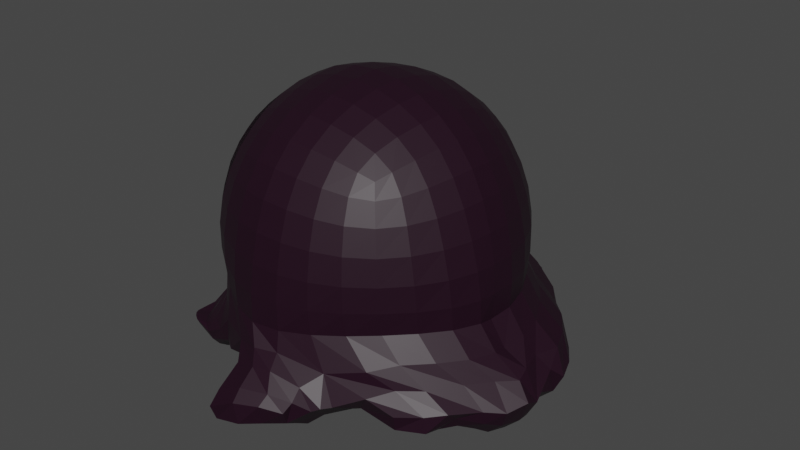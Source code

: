 # Source: fobos.blend  (saved by Blender 3.4.6; exported with 4.5.12 LTS)
import bpy
from mathutils import Matrix  # noqa: F401  (used for matrix-valued properties, if any)

bpy.ops.wm.read_factory_settings(use_empty=True)
scene = bpy.context.scene
scene.name = 'Scene'

# ---- collections
col_collection = bpy.data.collections.new('Collection'); scene.collection.children.link(col_collection)
col_colecci_n_2 = bpy.data.collections.new('Colección 2'); scene.collection.children.link(col_colecci_n_2)

# ---- materials (node trees are filled in below, after node groups)
mat_material = bpy.data.materials.new('Material')
mat_material.alpha_threshold = 0.0
mat_material.use_transparent_shadow = False
mat_material.roughness = 0.5
mat_material.line_color = (0.0, 0.0, 0.0, 1.0)
mat_material_002 = bpy.data.materials.new('Material.002')
mat_material_002.use_transparent_shadow = False

# ---- material node trees
mat_material.use_nodes = True; mat_material.node_tree.nodes.clear()
_N = mat_material.node_tree.nodes; _L = mat_material.node_tree.links
n0 = _N.new('ShaderNodeOutputMaterial'); n0.name = 'Material Output'; n0.location = (300, 300)
n1 = _N.new('ShaderNodeBsdfPrincipled'); n1.name = 'Principled BSDF'; n1.location = (10, 300)
n1.distribution = 'GGX'
n1.subsurface_method = 'RANDOM_WALK_SKIN'
n1.inputs[0].default_value = (0.0137, 0.0009106, 0.009134, 1.0)
n1.inputs[3].default_value = 1.45
n1.inputs[27].default_value = (0.0, 0.0, 0.0, 1.0)
n1.inputs[28].default_value = 1.0
_L.new(n1.outputs[0], n0.inputs[0])
n0.is_active_output = True
mat_material_002.use_nodes = True; mat_material_002.node_tree.nodes.clear()
_N = mat_material_002.node_tree.nodes; _L = mat_material_002.node_tree.links
n0 = _N.new('ShaderNodeBsdfPrincipled'); n0.name = 'BSDF Principista'; n0.location = (10, 300)
n0.distribution = 'GGX'
n0.subsurface_method = 'RANDOM_WALK_SKIN'
n0.inputs[3].default_value = 1.45
n0.inputs[27].default_value = (0.0, 0.0, 0.0, 1.0)
n0.inputs[28].default_value = 1.0
n1 = _N.new('ShaderNodeOutputMaterial'); n1.name = 'Material'; n1.location = (300, 300)
_L.new(n0.outputs[0], n1.inputs[0])
n1.is_active_output = True

# ---- world
world_world = bpy.data.worlds.new('World'); scene.world = world_world
world_world.use_nodes = True; world_world.node_tree.nodes.clear()
_N = world_world.node_tree.nodes; _L = world_world.node_tree.links
n0 = _N.new('ShaderNodeOutputWorld'); n0.name = 'World Output'; n0.location = (300, 300)
n1 = _N.new('ShaderNodeBackground'); n1.name = 'Background'; n1.location = (10, 300)
n1.inputs[0].default_value = (0.05088, 0.05088, 0.05088, 1.0)
_L.new(n1.outputs[0], n0.inputs[0])
n0.is_active_output = True
world_world.color = (0.05088, 0.05088, 0.05088)
world_world.use_sun_shadow = False
world_world.sun_shadow_jitter_overblur = 0.0

# ---- meshes
me_cube = bpy.data.meshes.new('Cube')
me_cube.from_pydata([(0.4512, -0.5369, 1.393), (-0.05635, -0.7081, 0.3112), (0.0827, -0.7241, 0.3217), (0.2307, -0.7052, 0.3521), (0.3721, -0.6559, 0.3752), (0.5374, -0.6767, 0.6102), (0.5583, -0.6814, 0.7478), (0.5638, -0.677, 0.897), (0.5514, -0.6547, 1.048), (0.5237, -0.6188, 1.191), (0.486, -0.5752, 1.312), (0.6219, 0.56, 0.9122), (0.623, 0.5566, 0.7649), (0.6159, 0.5307, 0.6438), (0.5546, 0.2468, 1.465), (0.5753, 0.1064, 1.49), (0.5801, -0.0439, 1.5), (0.5653, -0.1945, 1.491), (0.5333, -0.3355, 1.465), (0.4902, -0.4561, 1.428), (0.3655, -0.568, 1.427), (0.2393, -0.5996, 1.463), (0.09498, -0.6191, 1.49), (-0.04333, -0.6216, 1.501), (-0.0006036, 0.6067, 0.2914), (0.006174, 0.2977, 1.669), (-0.0002769, 0.1399, 1.712), (-0.00868, -0.02409, 1.728), (-0.01648, -0.1885, 1.714), (-0.0307, -0.3471, 1.672), (-0.03787, -0.4938, 1.6), (0.1372, 0.2858, 1.654), (0.1349, 0.1304, 1.696), (0.133, -0.03124, 1.711), (0.1263, -0.1931, 1.699), (0.1146, -0.3494, 1.657), (0.1025, -0.4936, 1.587), (0.2884, 0.2693, 1.615), (0.2922, 0.1196, 1.653), (0.2935, -0.03706, 1.668), (0.2855, -0.194, 1.656), (0.2687, -0.3445, 1.618), (0.25, -0.4817, 1.554), (0.4307, 0.2541, 1.552), (0.4427, 0.1109, 1.586), (0.4459, -0.04103, 1.598), (0.4348, -0.1932, 1.587), (0.4111, -0.3372, 1.554), (0.3828, -0.4645, 1.501), (0.7185, 0.4131, 0.6485), (0.7291, 0.4331, 0.756), (0.7273, 0.4348, 0.9072), (0.8001, 0.2752, 0.6273), (0.8081, 0.2891, 0.7418), (0.8028, 0.288, 0.9013), (0.7754, 0.2794, 1.061), (0.7258, 0.2659, 1.214), (0.653, 0.2525, 1.35), (0.8598, 0.1215, 0.5646), (0.8608, 0.1294, 0.7255), (0.8485, 0.1257, 0.8947), (0.8157, 0.1202, 1.063), (0.7611, 0.1135, 1.223), (0.6817, 0.1079, 1.368), (0.8872, -0.04751, 0.5552), (0.8798, -0.04238, 0.7153), (0.8611, -0.04614, 0.8899), (0.8253, -0.04734, 1.063), (0.7689, -0.04722, 1.227), (0.688, -0.04603, 1.375), (0.8537, -0.2258, 0.567), (0.8529, -0.219, 0.7194), (0.8368, -0.2205, 0.8895), (0.8029, -0.2162, 1.06), (0.7485, -0.2085, 1.222), (0.6701, -0.2002, 1.367), (0.7717, -0.3932, 0.5839), (0.7838, -0.3889, 0.7302), (0.7766, -0.3888, 0.8921), (0.7488, -0.3787, 1.055), (0.7004, -0.3626, 1.21), (0.6295, -0.3457, 1.349), (0.6641, -0.5446, 0.6003), (0.6837, -0.5445, 0.7405), (0.6845, -0.5432, 0.8949), (0.6646, -0.5273, 1.05), (0.6255, -0.5018, 1.197), (0.5682, -0.4736, 1.326), (0.391, -0.7889, 0.6097), (0.4081, -0.7927, 0.7449), (0.4169, -0.7844, 0.8972), (0.4118, -0.7546, 1.05), (0.3959, -0.708, 1.196), (0.3757, -0.6464, 1.324), (0.2288, -0.8748, 0.6005), (0.2425, -0.8769, 0.7378), (0.253, -0.8618, 0.8965), (0.2546, -0.8242, 1.055), (0.2493, -0.7687, 1.208), (0.2415, -0.6948, 1.346), (0.06589, -0.9176, 0.5909), (0.07466, -0.9202, 0.7323), (0.08464, -0.9016, 0.8966), (0.09068, -0.8605, 1.06), (0.09293, -0.8011, 1.22), (0.0932, -0.7215, 1.365), (-0.07965, -0.8328, 0.4363), (-0.07771, -0.907, 0.5777), (-0.07413, -0.9175, 0.7319), (-0.06739, -0.9028, 0.898), (-0.0597, -0.8644, 1.064), (-0.05303, -0.8058, 1.226), (-0.04779, -0.7256, 1.374), (-0.05678, -0.5529, 0.223), (-0.04961, -0.3802, 0.1633), (-0.04978, -0.1966, 0.1449), (-0.05219, -0.009238, 0.157), (-0.04682, 0.1658, 0.1621), (-0.03043, 0.331, 0.1619), (0.01468, 0.479, 0.1959), (0.1494, 0.4639, 0.1886), (0.309, 0.4395, 0.2124), (0.4146, -0.5366, 0.3125), (0.4683, -0.3882, 0.2636), (0.515, -0.2175, 0.2329), (0.5072, -0.03042, 0.2142), (0.4666, 0.1172, 0.1938), (0.4797, 0.2804, 0.2428), (0.4588, 0.407, 0.2816), (0.08999, 0.6609, 0.4264), (0.028, 0.7676, 0.5843), (0.02317, 0.7975, 0.7569), (0.01486, 0.8025, 0.9028), (0.1668, 0.7408, 0.6076), (0.1732, 0.7762, 0.751), (0.1713, 0.7803, 0.9146), (0.3228, 0.6935, 0.6193), (0.3357, 0.7272, 0.7606), (0.3334, 0.7312, 0.9174), (0.482, 0.6257, 0.6331), (0.4894, 0.6547, 0.7662), (0.4877, 0.6586, 0.9161), (-0.06375, -0.814, 0.1989), (0.07395, -0.8183, 0.2066), (0.222, -0.8013, 0.2326), (0.3603, -0.7534, 0.2607), (0.4542, -0.7258, 0.2813), (0.3387, -1.031, 0.09797), (0.5215, -0.791, 0.4788), (0.6158, 0.5161, 0.5199), (0.5458, -0.637, 0.1892), (0.6018, -0.6269, 0.1265), (0.9941, 0.07152, 0.1091), (0.6972, 0.1301, 0.169), (0.6489, 0.1791, 0.1925), (0.7897, 0.4455, 0.1414), (0.4021, 0.5827, 0.1663), (0.3724, 0.599, 0.1196), (-0.01188, 0.5285, 0.18), (0.71, 0.3594, 0.4957), (0.8328, 0.2077, 0.2821), (0.8106, 0.2247, 0.393), (0.8853, 0.1402, 0.2591), (0.9064, 0.02009, 0.3423), (1.135, -0.06107, 0.2543), (0.9391, -0.1532, 0.436), (1.112, -0.02605, 0.1624), (0.8699, -0.3374, 0.4436), (0.8002, -0.6779, 0.2438), (0.8247, -0.5631, 0.4221), (0.2641, -1.061, 0.07242), (0.6505, -0.6576, 0.4683), (0.1607, -1.084, 0.03843), (0.3754, -0.9037, 0.4789), (0.06474, -1.06, 0.04044), (0.2177, -0.9866, 0.4705), (-0.0773, -1.086, 0.00435), (0.05914, -1.023, 0.4605), (-0.08461, -0.9303, 0.316), (-0.08481, -1.008, 0.4452), (-0.008644, 0.4189, 0.09471), (0.1833, 0.4, 0.07581), (0.3056, 0.3728, 0.08768), (0.4495, 0.3332, 0.1531), (0.4082, -0.6232, 0.2052), (0.4647, -0.4866, 0.1443), (0.5186, -0.3075, 0.1179), (0.5451, -0.1252, 0.1051), (0.6067, 0.07711, 0.1247), (0.4838, 0.2088, 0.1342), (-0.002502, 0.621, 0.2857), (0.037, 0.7525, 0.4413), (0.3265, 0.6732, 0.2247), (0.2751, 0.7455, 0.4275), (0.3513, 0.6778, 0.2335), (0.371, 0.6737, 0.4191), (0.7744, 0.5662, 0.2944), (0.4923, 0.582, 0.4991), (0.6938, 0.5474, 0.4298), (0.9901, -0.03331, 0.2942), (0.9647, 0.0948, 0.2265), (0.7249, 0.3255, 0.1643), (0.8086, 0.09451, 0.1606), (1.098, -0.06659, 0.06889), (0.4492, 0.5335, 0.1298), (1.08, -0.2079, 0.09674), (0.7798, 0.4274, 0.4237), (0.8345, 0.2764, 0.2467), (0.8413, 0.3357, 0.3392), (0.4903, 0.4611, 0.08286), (0.5975, 0.4304, 0.129), (0.6189, 0.3457, 0.1081), (0.3748, 0.6378, 0.2226), (0.4617, 0.6476, 0.3558), (0.769, -0.5755, 0.107), (0.5763, 0.6124, 0.4195), (0.6425, 0.5828, 0.1137), (0.8223, 0.5103, 0.2797), (0.8349, 0.4423, 0.1968), (0.857, 0.4452, 0.2624), (0.645, 0.5292, 0.07432), (0.7089, 0.5118, 0.09944), (0.724, 0.461, 0.09201), (0.5129, 0.659, 0.1661), (0.6116, 0.6528, 0.247), (0.7009, 0.6277, 0.2915), (1.231, -0.1111, 0.2185), (0.9984, -0.1823, 0.3894), (1.203, -0.1209, 0.1313), (0.9631, -0.3492, 0.4072), (0.8855, -0.5722, 0.2696), (0.8888, -0.4714, 0.3812), (0.6129, -0.4933, 0.06608), (0.7066, -0.3222, 0.08343), (0.7524, -0.1645, 0.06527), (0.7306, 0.03865, 0.09469), (0.8485, -0.4193, 0.111), (1.098, -0.2, 0.3143), (1.029, -0.3437, 0.314), (0.9512, -0.5281, 0.2328), (0.9682, -0.4827, 0.2897), (0.7503, -0.4124, 0.07684), (0.7784, -0.2839, 0.08859), (0.827, -0.1913, 0.05112), (0.8245, -0.02065, 0.05896), (0.9989, -0.3148, 0.1077), (0.9136, -0.4165, 0.1146), (1.155, -0.2261, 0.1647), (1.165, -0.2254, 0.2637), (1.069, -0.3328, 0.1777), (1.089, -0.3424, 0.2641), (0.9833, -0.4265, 0.1817), (1.029, -0.463, 0.2555), (0.8244, -0.404, 0.05889), (0.8779, -0.3093, 0.04319), (0.9439, -0.2007, 0.03753), (0.9704, -0.08689, 0.02359), (-0.06954, -0.9809, 0.09247), (0.06821, -0.9821, 0.1003), (0.2113, -0.9695, 0.128), (0.3369, -0.9359, 0.1611), (0.4256, -0.8944, 0.187), (0.4949, -0.9709, 0.3743), (0.4811, -0.8027, 0.1529), (0.5318, -0.6999, 0.1262), (0.6733, -0.6533, 0.2351), (0.7493, -0.7362, 0.3483), (0.6147, -0.8407, 0.3616), (0.3599, -1.074, 0.3743), (0.212, -1.143, 0.365), (0.06089, -1.107, 0.3762), (-0.08823, -1.084, 0.2058), (-0.06779, -1.141, 0.3689), (0.358, -1.075, 0.1599), (0.3916, -1.101, 0.258), (0.3827, -0.9562, 0.07418), (0.4338, -0.8496, 0.04604), (0.5034, -0.8635, 0.1326), (0.5582, -0.8757, 0.2342), (0.433, -0.9854, 0.1507), (0.4839, -0.9965, 0.25), (0.2659, -1.134, 0.1455), (0.2845, -1.178, 0.2517), (0.1559, -1.172, 0.1249), (0.1626, -1.227, 0.2395), (0.05482, -1.163, 0.1637), (0.101, -1.181, 0.2949), (-0.08789, -1.174, 0.1004), (-0.09036, -1.237, 0.2138), (0.2522, 0.6075, 0.1058), (-0.001077, 0.6244, 0.1385), (0.003013, 0.5529, 0.08129), (0.1453, 0.5454, 0.07321), (0.002949, 0.6851, 0.2043), (0.035, 0.8311, 0.3308), (0.2704, 0.6956, 0.2002), (0.2142, 0.7376, 0.3269), (0.1796, 0.7098, 0.06488), (0.001787, 0.7106, 0.0703), (0.0003188, 0.6714, 0.04179), (0.1217, 0.666, 0.04116), (0.004124, 0.7535, 0.1173), (0.02147, 0.8335, 0.2297), (0.1888, 0.7469, 0.1223), (0.15, 0.7814, 0.2056), (-0.05868, -0.7703, 0.2009), (0.08184, -0.783, 0.2134), (0.2315, -0.7666, 0.2395), (0.3641, -0.7265, 0.2685), (-0.0499, -0.6324, 0.1082), (-0.0419, -0.4631, 0.04517), (-0.03002, -0.2867, 0.02452), (-0.02953, -0.1012, 0.03846), (-0.0156, 0.07597, 0.05814), (-0.006283, 0.2434, 0.06925), (0.009117, 0.3883, 0.09847), (0.1004, -0.6462, 0.1168), (0.1137, -0.4788, 0.05891), (0.1149, -0.3013, 0.04341), (0.1152, -0.1131, 0.04398), (0.1139, 0.07306, 0.05615), (0.122, 0.2362, 0.06264), (0.1334, 0.3792, 0.09235), (0.2578, -0.6384, 0.1512), (0.2885, -0.4794, 0.09721), (0.3103, -0.3073, 0.07264), (0.3108, -0.1185, 0.06816), (0.296, 0.05606, 0.07342), (0.2882, 0.2166, 0.07916), (0.2911, 0.3571, 0.1021), (0.4005, -0.6141, 0.2063), (0.451, -0.4688, 0.163), (0.4945, -0.2961, 0.14), (0.4735, -0.04597, 0.1553), (0.4676, 0.05979, 0.1295), (0.4447, 0.206, 0.1408), (0.4339, 0.3314, 0.1674), (0.9124, 0.5219, 0.1347), (0.9096, 0.5415, 0.1455), (0.9193, 0.4892, 0.1309), (0.9119, 0.5511, 0.16), (0.917, 0.5515, 0.1912), (0.893, 0.5575, 0.1409), (0.8349, 0.5707, 0.1089), (0.9237, 0.5281, 0.1541), (0.939, 0.5218, 0.1917), (0.9401, 0.4861, 0.1578), (0.9546, 0.4876, 0.1904), (0.8469, 0.5338, 0.09362), (0.8803, 0.5286, 0.1094), (0.8893, 0.4941, 0.1063), (0.8248, 0.5898, 0.1392), (0.8337, 0.6105, 0.1782), (0.8925, 0.5571, 0.1535), (0.8895, 0.5726, 0.1867), (0.09932, 0.7767, 0.05917), (-0.0006798, 0.7741, 0.05987), (-0.0006633, 0.7439, 0.03703), (0.0897, 0.7386, 0.03634), (0.0008769, 0.8002, 0.08865), (0.04133, 0.8091, 0.1294), (0.09537, 0.8009, 0.09065), (0.09677, 0.8164, 0.1339), (-0.5185, -0.4963, 1.393), (-0.0373, -0.7089, 0.3112), (-0.167, -0.7137, 0.3217), (-0.3129, -0.6824, 0.3521), (-0.4497, -0.6215, 0.3752), (-0.6161, -0.6283, 0.6102), (-0.6373, -0.6313, 0.7478), (-0.6425, -0.6265, 0.897), (-0.6282, -0.6052, 1.048), (-0.5977, -0.5718, 1.191), (-0.5565, -0.5315, 1.312), (-0.5969, 0.6111, 0.9122), (-0.5983, 0.6078, 0.7649), (-0.5898, 0.5849, 0.6266), (-0.556, 0.2933, 1.465), (-0.5884, 0.1552, 1.49), (-0.6057, 0.005798, 1.5), (-0.6036, -0.1455, 1.491), (-0.5835, -0.2887, 1.465), (-0.5507, -0.4125, 1.428), (-0.4358, -0.5345, 1.427), (-0.3126, -0.5765, 1.463), (-0.1705, -0.6079, 1.49), (-0.04333, -0.6216, 1.501), (0.02736, 0.6056, 0.2914), (0.006174, 0.2977, 1.669), (-0.0002769, 0.1399, 1.712), (-0.00868, -0.02409, 1.728), (-0.01648, -0.1885, 1.714), (-0.0307, -0.3471, 1.672), (-0.03787, -0.4938, 1.6), (-0.1368, 0.2973, 1.654), (-0.1475, 0.1422, 1.696), (-0.1591, -0.01899, 1.711), (-0.166, -0.1808, 1.699), (-0.1675, -0.3376, 1.657), (-0.1674, -0.4823, 1.587), (-0.2889, 0.2935, 1.615), (-0.3052, 0.1447, 1.653), (-0.3195, -0.01137, 1.668), (-0.3247, -0.1684, 1.656), (-0.3206, -0.3198, 1.618), (-0.3135, -0.4581, 1.554), (-0.432, 0.2902, 1.552), (-0.4559, 0.1486, 1.586), (-0.4717, -0.002576, 1.598), (-0.4734, -0.1551, 1.587), (-0.4619, -0.3006, 1.554), (-0.4444, -0.4298, 1.501), (-0.7018, 0.4765, 0.6144), (-0.7144, 0.4936, 0.756), (-0.7123, 0.4951, 0.9072), (-0.7945, 0.346, 0.5919), (-0.8051, 0.3567, 0.7418), (-0.7999, 0.3551, 0.9013), (-0.7733, 0.3443, 1.061), (-0.725, 0.3267, 1.214), (-0.6536, 0.3073, 1.35), (-0.8706, 0.194, 0.5646), (-0.871, 0.202, 0.7255), (-0.859, 0.1972, 0.8947), (-0.8268, 0.1891, 1.063), (-0.773, 0.1778, 1.223), (-0.6943, 0.1655, 1.368), (-0.912, 0.0279, 0.5552), (-0.9043, 0.0324, 0.7153), (-0.886, 0.02708, 0.8899), (-0.8503, 0.02289, 1.063), (-0.7942, 0.01829, 1.227), (-0.7135, 0.01271, 1.375), (-0.8936, -0.1525, 0.567), (-0.8923, -0.1459, 0.7194), (-0.8763, -0.1487, 0.8895), (-0.8421, -0.1472, 1.06), (-0.7873, -0.1441, 1.222), (-0.7085, -0.1424, 1.367), (-0.8259, -0.3263, 0.5839), (-0.8376, -0.3209, 0.7302), (-0.8304, -0.3215, 0.8921), (-0.8019, -0.3137, 1.055), (-0.7523, -0.3017, 1.21), (-0.6802, -0.2909, 1.349), (-0.7314, -0.4861, 0.6003), (-0.7509, -0.4844, 0.7405), (-0.7516, -0.4831, 0.8949), (-0.7304, -0.4689, 1.05), (-0.6893, -0.4466, 1.197), (-0.6299, -0.4234, 1.326), (-0.4796, -0.7524, 0.6097), (-0.497, -0.7547, 0.7449), (-0.5051, -0.7458, 0.8972), (-0.4976, -0.7165, 1.05), (-0.4778, -0.6714, 1.196), (-0.4525, -0.6117, 1.324), (-0.3252, -0.8516, 0.6005), (-0.339, -0.8525, 0.7378), (-0.3482, -0.8366, 0.8965), (-0.3467, -0.799, 1.055), (-0.3367, -0.7442, 1.208), (-0.3228, -0.6712, 1.346), (-0.1665, -0.9078, 0.5909), (-0.1754, -0.9097, 0.7323), (-0.1838, -0.8904, 0.8966), (-0.1864, -0.8489, 1.06), (-0.1837, -0.7895, 1.22), (-0.1773, -0.7101, 1.365), (-0.01432, -0.8355, 0.4363), (-0.07771, -0.907, 0.5777), (-0.07413, -0.9175, 0.7319), (-0.06739, -0.9028, 0.898), (-0.0597, -0.8644, 1.064), (-0.05303, -0.8058, 1.226), (-0.04779, -0.7256, 1.374), (-0.01369, -0.5547, 0.223), (-0.006387, -0.382, 0.1633), (0.009151, -0.199, 0.1449), (0.02722, -0.01257, 0.157), (0.03652, 0.1623, 0.1621), (0.03401, 0.3283, 0.1619), (0.01057, 0.4792, 0.1959), (-0.1341, 0.4758, 0.1886), (-0.2951, 0.4648, 0.2124), (-0.4821, -0.499, 0.3125), (-0.5232, -0.3466, 0.2636), (-0.5554, -0.1727, 0.2329), (-0.5319, 0.01313, 0.2142), (-0.4791, 0.1568, 0.1938), (-0.4785, 0.3205, 0.2428), (-0.4472, 0.4449, 0.2816), (-0.0194, 0.6889, 0.431), (0.028, 0.7676, 0.5843), (0.01486, 0.8025, 0.9028), (-0.183, 0.7499, 0.5917), (-0.1666, 0.7863, 0.751), (-0.1641, 0.7903, 0.9146), (-0.3023, 0.726, 0.5958), (-0.2977, 0.7538, 0.7606), (-0.295, 0.7575, 0.9174), (-0.4544, 0.6671, 0.6224), (-0.4569, 0.6943, 0.7662), (-0.4549, 0.6981, 0.9161), (-0.03878, -0.8151, 0.1989), (-0.1662, -0.8082, 0.2066), (-0.3123, -0.7789, 0.2326), (-0.446, -0.7196, 0.2607), (-0.5373, -0.6843, 0.2813), (-0.4454, -0.9946, 0.1383), (-0.6099, -0.7436, 0.4788), (-0.6132, 0.5514, 0.476), (-0.5873, -0.5924, 0.2468), (-0.6133, -0.5462, 0.1201), (-1.027, 0.0538, 0.114), (-0.7346, 0.1617, 0.1392), (-0.6626, 0.2384, 0.1205), (-0.7737, 0.511, 0.1414), (-0.3381, 0.5023, 0.1424), (-0.2432, 0.5292, 0.1487), (0.03205, 0.5267, 0.18), (-0.7371, 0.4531, 0.4754), (-0.8723, 0.2821, 0.254), (-0.8546, 0.3094, 0.4249), (-0.8667, 0.201, 0.2571), (-0.9317, 0.1097, 0.4205), (-1.16, 0.03513, 0.2543), (-0.971, -0.04511, 0.4545), (-1.135, 0.06813, 0.1624), (-0.9273, -0.1725, 0.4565), (-0.8824, -0.5232, 0.2567), (-0.8478, -0.4325, 0.4054), (-0.3564, -1.038, 0.09248), (-0.734, -0.6282, 0.4458), (-0.2748, -1.066, 0.03843), (-0.4737, -0.8681, 0.4789), (-0.1554, -1.085, 0.01223), (-0.3235, -0.9639, 0.4705), (-0.05281, -1.064, 0.0139), (-0.1686, -1.014, 0.4605), (-0.01754, -0.9331, 0.316), (-0.08481, -1.008, 0.4452), (0.01966, 0.4177, 0.09471), (-0.1978, 0.4053, 0.05681), (-0.3408, 0.3838, 0.06555), (-0.444, 0.3706, 0.1531), (-0.4829, -0.5859, 0.2052), (-0.5278, -0.445, 0.1443), (-0.5665, -0.262, 0.1179), (-0.5777, -0.07817, 0.1051), (-0.6402, 0.1124, 0.1312), (-0.4887, 0.2495, 0.1342), (0.03045, 0.6196, 0.2857), (0.037, 0.7525, 0.4413), (-0.2372, 0.6526, 0.2), (-0.1901, 0.7348, 0.406), (-0.3135, 0.6397, 0.2551), (-0.3045, 0.6915, 0.4006), (-0.7541, 0.6291, 0.2647), (-0.4743, 0.6467, 0.4594), (-0.7136, 0.5748, 0.3522), (-1.019, 0.04017, 0.3497), (-0.9589, 0.08964, 0.2821), (-0.7199, 0.393, 0.1745), (-0.8262, 0.127, 0.1435), (-1.13, 0.008225, 0.09605), (-0.4659, 0.5757, 0.1396), (-1.118, -0.1157, 0.09674), (-0.7922, 0.4963, 0.3315), (-0.8256, 0.3603, 0.2537), (-0.8412, 0.4075, 0.3119), (-0.4462, 0.5058, 0.07678), (-0.5834, 0.4799, 0.129), (-0.6118, 0.3972, 0.1081), (-0.4714, 0.6374, 0.2366), (-0.4694, 0.7154, 0.357), (-0.7921, -0.4838, 0.1814), (-0.5977, 0.6582, 0.3337), (-0.6154, 0.6355, 0.1137), (-0.8051, 0.5761, 0.266), (-0.819, 0.5116, 0.1968), (-0.843, 0.5152, 0.2555), (-0.6224, 0.5823, 0.07432), (-0.6876, 0.5703, 0.09944), (-0.7069, 0.521, 0.09201), (-0.6151, 0.6745, 0.2009), (-0.6167, 0.7259, 0.2664), (-0.6889, 0.6711, 0.2569), (-1.26, -0.006702, 0.2185), (-1.034, -0.09714, 0.3894), (-1.233, -0.01875, 0.1313), (-1.014, -0.2109, 0.4026), (-0.9356, -0.4924, 0.2603), (-0.9607, -0.3706, 0.3488), (-0.6865, -0.4753, 0.1205), (-0.7551, -0.261, 0.08343), (-0.7876, -0.09997, 0.06527), (-0.7504, 0.08793, 0.08834), (-0.8296, -0.4293, 0.1473), (-1.135, -0.1064, 0.3143), (-1.078, -0.2554, 0.314), (-0.9633, -0.453, 0.2409), (-1.028, -0.3831, 0.2954), (-0.8062, -0.3472, 0.07684), (-0.8234, -0.2167, 0.08859), (-0.8642, -0.1204, 0.05112), (-0.8473, 0.04943, 0.05896), (-1.046, -0.2291, 0.1077), (-0.9692, -0.3376, 0.1146), (-1.195, -0.1445, 0.1377), (-1.204, -0.1261, 0.2637), (-1.117, -0.2378, 0.144), (-1.138, -0.2491, 0.2641), (-1.04, -0.3485, 0.1581), (-1.077, -0.365, 0.2454), (-0.8793, -0.3326, 0.05889), (-0.9247, -0.2337, 0.04319), (-0.9814, -0.12, 0.03753), (-0.9983, -0.00437, 0.02359), (-0.0368, -0.9823, 0.09247), (-0.1742, -0.9719, 0.1003), (-0.3157, -0.9474, 0.128), (-0.4381, -0.9034, 0.1611), (-0.5229, -0.8546, 0.187), (-0.5635, -0.8787, 0.3599), (-0.5706, -0.7586, 0.1529), (-0.6268, -0.6367, 0.1148), (-0.7452, -0.5937, 0.215), (-0.7859, -0.6691, 0.3283), (-0.6597, -0.7568, 0.3546), (-0.3976, -0.991, 0.3633), (-0.2529, -1.079, 0.3534), (-0.1488, -1.16, 0.3438), (-0.02681, -1.087, 0.2058), (-0.06779, -1.141, 0.3689), (-0.4762, -1.009, 0.2078), (-0.5417, -1.01, 0.265), (-0.4978, -0.9122, 0.1032), (-0.5274, -0.8093, 0.04604), (-0.7211, -0.8092, 0.172), (-0.741, -0.818, 0.265), (-0.6223, -0.9322, 0.1529), (-0.6282, -0.9205, 0.2514), (-0.3589, -1.107, 0.1573), (-0.3789, -1.108, 0.2422), (-0.2775, -1.154, 0.1249), (-0.2904, -1.193, 0.2273), (-0.1566, -1.178, 0.1048), (-0.178, -1.243, 0.256), (-0.08789, -1.174, 0.1004), (-0.09036, -1.237, 0.2138), (-0.1721, 0.6256, 0.1312), (0.02932, 0.6232, 0.1385), (0.01925, 0.5522, 0.08129), (-0.1232, 0.5567, 0.07321), (0.03038, 0.6839, 0.2043), (0.035, 0.8311, 0.3308), (-0.1837, 0.6885, 0.1938), (-0.1358, 0.7185, 0.2965), (-0.1173, 0.7161, 0.07949), (0.03367, 0.7093, 0.0703), (0.03185, 0.6701, 0.04179), (-0.1137, 0.6628, 0.03473), (0.03493, 0.7522, 0.1173), (0.02147, 0.8335, 0.2297), (-0.1374, 0.7508, 0.146), (-0.1088, 0.7883, 0.2091), (-0.03328, -0.7713, 0.2009), (-0.1711, -0.7724, 0.2134), (-0.3188, -0.7436, 0.2395), (-0.4477, -0.6925, 0.2685), (-0.04964, -0.6324, 0.1082), (-0.04015, -0.4632, 0.04517), (-0.03333, -0.2836, 0.02525), (-0.0277, -0.1042, 0.03773), (-0.01465, 0.06705, 0.05596), (-0.0005329, 0.2402, 0.06853), (0.008515, 0.3883, 0.09847), (-0.1782, -0.6346, 0.1168), (-0.1774, -0.4666, 0.05891), (-0.1637, -0.2896, 0.04341), (-0.1483, -0.102, 0.04398), (-0.1314, 0.08335, 0.05615), (-0.1258, 0.2466, 0.06264), (-0.1252, 0.39, 0.09235), (-0.3343, -0.6136, 0.1512), (-0.3516, -0.4526, 0.09721), (-0.359, -0.2793, 0.07264), (-0.3436, -0.09111, 0.06816), (-0.3143, 0.08164, 0.07342), (-0.2943, 0.241, 0.0686), (-0.2842, 0.3812, 0.1021), (-0.4745, -0.5775, 0.2063), (-0.5126, -0.4284, 0.163), (-0.5415, -0.2526, 0.14), (-0.4997, -0.005184, 0.1553), (-0.485, 0.09971, 0.1295), (-0.45, 0.2435, 0.1408), (-0.4287, 0.3676, 0.1674), (-0.767, 0.6827, 0.2076), (-0.7627, 0.702, 0.2184), (-0.7767, 0.6507, 0.2038), (-0.7642, 0.7118, 0.2329), (-0.7692, 0.7126, 0.2641), (-0.7447, 0.7166, 0.2138), (-0.7015, 0.7182, 0.1881), (-0.7778, 0.6898, 0.227), (-0.7935, 0.6849, 0.2646), (-0.7976, 0.6494, 0.2307), (-0.812, 0.6521, 0.2633), (-0.7008, 0.6891, 0.1665), (-0.7346, 0.6867, 0.1822), (-0.7464, 0.6531, 0.1792), (-0.6997, 0.7351, 0.2152), (-0.6981, 0.7459, 0.2487), (-0.7443, 0.7162, 0.2264), (-0.74, 0.7314, 0.2596), (-0.02896, 0.7772, 0.05917), (0.04144, 0.7723, 0.05987), (0.0389, 0.7422, 0.03703), (-0.02936, 0.7447, 0.03634), (0.04208, 0.7985, 0.08865), (0.04119, 0.8162, 0.1331), (-0.03046, 0.8024, 0.0882), (-0.03069, 0.8179, 0.129), (0.6047, 0.5462, 1.06), (0.6219, 0.56, 0.9122), (0.5232, 0.3665, 1.429), (0.5546, 0.2468, 1.465), (0.0131, 0.4444, 1.598), (0.006174, 0.2977, 1.669), (0.1415, 0.4284, 1.586), (0.1372, 0.2858, 1.654), (0.2859, 0.405, 1.553), (0.2884, 0.2693, 1.615), (0.4162, 0.3802, 1.501), (0.4307, 0.2541, 1.552), (0.7273, 0.4348, 0.9072), (0.7051, 0.4236, 1.059), (0.6635, 0.4028, 1.203), (0.6033, 0.3793, 1.329), (0.8028, 0.288, 0.9013), (0.7754, 0.2794, 1.061), (0.7258, 0.2659, 1.214), (0.653, 0.2525, 1.35), (0.01486, 0.8025, 0.9028), (0.01508, 0.7804, 1.073), (0.1713, 0.7803, 0.9146), (0.1684, 0.7611, 1.076), (0.3334, 0.7312, 0.9174), (0.3268, 0.7132, 1.072), (0.4877, 0.6586, 0.9161), (0.4759, 0.6425, 1.066), (-0.5809, 0.5959, 1.06), (-0.5969, 0.6111, 0.9122), (-0.5147, 0.41, 1.429), (-0.556, 0.2933, 1.465), (0.0131, 0.4444, 1.598), (0.006174, 0.2977, 1.669), (-0.1292, 0.4397, 1.586), (-0.1368, 0.2973, 1.654), (-0.275, 0.4285, 1.553), (-0.2889, 0.2935, 1.615), (-0.4069, 0.4147, 1.501), (-0.432, 0.2902, 1.552), (-0.7123, 0.4951, 0.9072), (-0.6912, 0.4821, 1.059), (-0.6515, 0.4579, 1.203), (-0.5935, 0.4294, 1.329), (-0.7999, 0.3551, 0.9013), (-0.7733, 0.3443, 1.061), (-0.725, 0.3267, 1.214), (-0.6536, 0.3073, 1.35), (0.01486, 0.8025, 0.9028), (0.01508, 0.7804, 1.073), (-0.1641, 0.7903, 0.9146), (-0.1396, 0.7717, 1.08), (-0.295, 0.7575, 0.9174), (-0.29, 0.7391, 1.072), (-0.4549, 0.6981, 0.9161), (-0.4444, 0.681, 1.066), (0.4925, 0.4465, 1.396), (0.5311, 0.4806, 1.317), (0.5731, 0.518, 1.199), (0.6047, 0.5462, 1.06), (0.5232, 0.3665, 1.429), (0.01543, 0.5695, 1.5), (0.1479, 0.5507, 1.491), (0.2881, 0.5199, 1.465), (0.4103, 0.4812, 1.429), (0.0131, 0.4444, 1.598), (0.1415, 0.4284, 1.586), (0.2859, 0.405, 1.553), (0.4162, 0.3802, 1.501), (0.7051, 0.4236, 1.059), (0.6635, 0.4028, 1.203), (0.6033, 0.3793, 1.329), (0.01508, 0.7804, 1.073), (0.01462, 0.7383, 1.234), (0.01714, 0.6669, 1.377), (0.1684, 0.7611, 1.076), (0.1618, 0.7172, 1.23), (0.153, 0.6468, 1.37), (0.3268, 0.7132, 1.072), (0.3147, 0.673, 1.219), (0.299, 0.6091, 1.352), (0.4759, 0.6425, 1.066), (0.4546, 0.6075, 1.206), (0.4284, 0.5543, 1.33), (-0.4774, 0.4872, 1.396), (-0.5131, 0.5243, 1.317), (-0.5517, 0.5651, 1.199), (-0.5809, 0.5959, 1.06), (-0.5147, 0.41, 1.429), (0.01543, 0.5695, 1.5), (-0.1253, 0.5621, 1.491), (-0.2676, 0.5432, 1.465), (-0.3926, 0.5149, 1.429), (0.0131, 0.4444, 1.598), (-0.1292, 0.4397, 1.586), (-0.275, 0.4285, 1.553), (-0.4069, 0.4147, 1.501), (-0.6912, 0.4821, 1.059), (-0.6515, 0.4579, 1.203), (-0.5935, 0.4294, 1.329), (0.01508, 0.7804, 1.073), (0.01462, 0.7383, 1.234), (0.01714, 0.6669, 1.377), (-0.1396, 0.7717, 1.08), (-0.1329, 0.7296, 1.226), (-0.1224, 0.6584, 1.37), (-0.29, 0.7391, 1.072), (-0.2813, 0.698, 1.219), (-0.271, 0.6329, 1.352), (-0.4444, 0.681, 1.066), (-0.4262, 0.6444, 1.206), (-0.4045, 0.5892, 1.33)], [], [(25, 26, 32, 31), (26, 27, 33, 32), (27, 28, 34, 33), (28, 29, 35, 34), (29, 30, 36, 35), (31, 32, 38, 37), (32, 33, 39, 38), (33, 34, 40, 39), (34, 35, 41, 40), (35, 36, 42, 41), (37, 38, 44, 43), (38, 39, 45, 44), (39, 40, 46, 45), (40, 41, 47, 46), (41, 42, 48, 47), (30, 23, 22, 36), (36, 22, 21, 42), (42, 21, 20, 48), (48, 20, 0, 19), (47, 48, 19, 18), (46, 47, 18, 17), (45, 46, 17, 16), (44, 45, 16, 15), (43, 44, 15, 14), (49, 50, 53, 52), (50, 51, 54, 53), (52, 53, 59, 58), (53, 54, 60, 59), (54, 55, 61, 60), (55, 56, 62, 61), (56, 57, 63, 62), (58, 59, 65, 64), (59, 60, 66, 65), (60, 61, 67, 66), (61, 62, 68, 67), (62, 63, 69, 68), (64, 65, 71, 70), (65, 66, 72, 71), (66, 67, 73, 72), (67, 68, 74, 73), (68, 69, 75, 74), (70, 71, 77, 76), (71, 72, 78, 77), (72, 73, 79, 78), (73, 74, 80, 79), (74, 75, 81, 80), (76, 77, 83, 82), (77, 78, 84, 83), (78, 79, 85, 84), (79, 80, 86, 85), (80, 81, 87, 86), (13, 12, 50, 49), (12, 11, 51, 50), (57, 14, 15, 63), (63, 15, 16, 69), (69, 16, 17, 75), (75, 17, 18, 81), (81, 18, 19, 87), (87, 19, 0, 10), (86, 87, 10, 9), (85, 86, 9, 8), (84, 85, 8, 7), (83, 84, 7, 6), (82, 83, 6, 5), (1, 2, 143, 142), (124, 125, 187, 186), (88, 94, 175, 173), (94, 100, 177, 175), (130, 133, 193, 191), (100, 107, 179, 177), (123, 124, 186, 185), (133, 136, 195, 193), (88, 89, 95, 94), (89, 90, 96, 95), (90, 91, 97, 96), (91, 92, 98, 97), (92, 93, 99, 98), (5, 88, 173, 148), (94, 95, 101, 100), (95, 96, 102, 101), (96, 97, 103, 102), (97, 98, 104, 103), (98, 99, 105, 104), (136, 139, 197, 195), (100, 101, 108, 107), (101, 102, 109, 108), (102, 103, 110, 109), (103, 104, 111, 110), (104, 105, 112, 111), (122, 123, 185, 184), (120, 119, 180, 181), (5, 6, 89, 88), (6, 7, 90, 89), (7, 8, 91, 90), (8, 9, 92, 91), (9, 10, 93, 92), (10, 0, 20, 93), (93, 20, 21, 99), (99, 21, 22, 105), (105, 22, 23, 112), (24, 129, 190, 158), (121, 120, 181, 182), (82, 5, 148, 171), (122, 4, 308, 330), (117, 118, 314, 313), (125, 124, 332, 333), (116, 117, 313, 312), (124, 123, 331, 332), (120, 121, 329, 322), (115, 116, 312, 311), (123, 122, 330, 331), (4, 3, 307, 308), (121, 128, 336, 329), (114, 115, 311, 310), (3, 2, 306, 307), (113, 114, 310, 309), (1, 113, 309, 305), (128, 127, 335, 336), (2, 1, 305, 306), (127, 126, 334, 335), (128, 121, 182, 183), (106, 1, 142, 178), (49, 52, 161, 159), (52, 58, 163, 161), (58, 64, 165, 163), (64, 70, 167, 165), (70, 76, 169, 167), (76, 82, 171, 169), (13, 49, 159, 149), (139, 13, 149, 197), (129, 130, 191, 190), (118, 119, 315, 314), (126, 125, 333, 334), (119, 120, 322, 315), (107, 106, 178, 179), (130, 131, 134, 133), (131, 132, 135, 134), (119, 24, 158, 180), (133, 134, 137, 136), (134, 135, 138, 137), (127, 128, 183, 189), (136, 137, 140, 139), (137, 138, 141, 140), (140, 141, 11, 12), (139, 140, 12, 13), (3, 4, 145, 144), (126, 127, 189, 188), (2, 3, 144, 143), (4, 122, 184, 145), (125, 126, 188, 187), (149, 159, 206, 198), (160, 161, 163, 162), (151, 185, 232, 214), (162, 163, 199, 200), (185, 186, 233, 232), (173, 175, 269, 268), (161, 160, 207, 208), (182, 156, 204, 209), (169, 171, 267, 266), (142, 143, 258, 257), (179, 178, 271, 272), (169, 168, 230, 231), (163, 165, 227, 199), (187, 188, 235, 234), (154, 160, 162, 153), (154, 189, 211, 201), (151, 168, 265, 264), (177, 179, 272, 270), (168, 169, 266, 265), (171, 148, 262, 267), (175, 177, 270, 269), (145, 146, 261, 260), (178, 142, 257, 271), (144, 145, 260, 259), (157, 181, 292, 289), (181, 157, 156, 182), (197, 149, 198, 215), (159, 161, 208, 206), (156, 194, 212, 204), (188, 189, 154, 153), (165, 167, 229, 227), (167, 169, 231, 229), (168, 151, 214, 230), (184, 185, 151, 150), (145, 184, 150, 146), (191, 193, 296, 294), (192, 193, 195, 194), (194, 195, 213, 212), (160, 154, 201, 207), (183, 182, 209, 210), (195, 197, 215, 213), (157, 192, 194, 156), (158, 190, 293, 290), (207, 201, 155, 218), (213, 215, 225, 224), (211, 210, 221, 222), (206, 208, 219, 217), (198, 206, 217, 196), (210, 209, 220, 221), (215, 198, 196, 225), (204, 212, 223, 216), (212, 213, 224, 223), (209, 204, 216, 220), (208, 207, 218, 219), (189, 183, 210, 211), (223, 224, 352, 351), (220, 216, 343, 348), (219, 218, 346, 347), (155, 222, 350, 339), (218, 155, 339, 346), (224, 225, 354, 352), (222, 221, 349, 350), (217, 219, 347, 345), (196, 217, 345, 341), (221, 220, 348, 349), (225, 196, 341, 354), (201, 211, 222, 155), (229, 231, 240, 238), (232, 233, 242, 241), (200, 199, 164, 166), (235, 202, 152, 244), (230, 214, 236, 239), (214, 232, 241, 236), (202, 200, 166, 152), (234, 235, 244, 243), (231, 230, 239, 240), (188, 153, 202, 235), (153, 162, 200, 202), (186, 187, 234, 233), (241, 242, 254, 253), (166, 164, 226, 228), (244, 152, 203, 256), (239, 236, 246, 251), (236, 241, 253, 246), (152, 166, 228, 203), (243, 244, 256, 255), (240, 239, 251, 252), (164, 237, 248, 226), (233, 234, 243, 242), (227, 229, 238, 237), (199, 227, 237, 164), (228, 226, 248, 247), (247, 248, 250, 249), (249, 250, 252, 251), (245, 249, 251, 246), (205, 247, 249, 245), (203, 228, 247, 205), (255, 256, 203, 205), (254, 255, 205, 245), (253, 254, 245, 246), (238, 240, 252, 250), (242, 243, 255, 254), (237, 238, 250, 248), (269, 270, 286, 284), (261, 263, 275, 147), (271, 257, 176, 287), (262, 268, 282, 274), (267, 262, 274, 280), (268, 269, 284, 282), (260, 261, 147, 170), (272, 271, 287, 288), (266, 267, 280, 278), (259, 260, 170, 172), (270, 272, 288, 286), (258, 259, 172, 174), (146, 150, 263, 261), (143, 144, 259, 258), (150, 151, 264, 263), (148, 173, 268, 262), (277, 278, 280, 279), (279, 280, 274, 273), (275, 279, 273, 147), (276, 277, 279, 275), (281, 282, 284, 283), (283, 284, 286, 285), (285, 286, 288, 287), (147, 273, 281, 170), (273, 274, 282, 281), (174, 285, 287, 176), (172, 283, 285, 174), (170, 281, 283, 172), (263, 264, 276, 275), (257, 258, 174, 176), (264, 265, 277, 276), (265, 266, 278, 277), (289, 292, 300, 297), (296, 295, 303, 304), (290, 293, 301, 298), (190, 191, 294, 293), (192, 157, 289, 295), (193, 192, 295, 296), (181, 180, 291, 292), (180, 158, 290, 291), (298, 301, 359, 356), (299, 298, 356, 357), (301, 302, 360, 359), (292, 291, 299, 300), (295, 289, 297, 303), (294, 296, 304, 302), (293, 294, 302, 301), (291, 290, 298, 299), (309, 310, 317, 316), (310, 311, 318, 317), (311, 312, 319, 318), (312, 313, 320, 319), (313, 314, 321, 320), (314, 315, 322, 321), (316, 317, 324, 323), (317, 318, 325, 324), (318, 319, 326, 325), (319, 320, 327, 326), (320, 321, 328, 327), (321, 322, 329, 328), (323, 324, 331, 330), (324, 325, 332, 331), (325, 326, 333, 332), (326, 327, 334, 333), (327, 328, 335, 334), (328, 329, 336, 335), (307, 323, 330, 308), (306, 316, 323, 307), (305, 309, 316, 306), (344, 345, 347, 346), (338, 340, 344, 337), (340, 341, 345, 344), (337, 344, 346, 339), (348, 343, 342, 349), (349, 342, 338, 337), (350, 349, 337, 339), (351, 352, 354, 353), (353, 354, 341, 340), (342, 353, 340, 338), (343, 351, 353, 342), (216, 223, 351, 343), (357, 356, 355, 358), (359, 360, 362, 361), (356, 359, 361, 355), (304, 303, 361, 362), (297, 300, 358, 355), (300, 299, 357, 358), (303, 297, 355, 361), (302, 304, 362, 360), (388, 394, 395, 389), (389, 395, 396, 390), (390, 396, 397, 391), (391, 397, 398, 392), (392, 398, 399, 393), (394, 400, 401, 395), (395, 401, 402, 396), (396, 402, 403, 397), (397, 403, 404, 398), (398, 404, 405, 399), (400, 406, 407, 401), (401, 407, 408, 402), (402, 408, 409, 403), (403, 409, 410, 404), (404, 410, 411, 405), (393, 399, 385, 386), (399, 405, 384, 385), (405, 411, 383, 384), (411, 382, 363, 383), (410, 381, 382, 411), (409, 380, 381, 410), (408, 379, 380, 409), (407, 378, 379, 408), (406, 377, 378, 407), (412, 415, 416, 413), (413, 416, 417, 414), (415, 421, 422, 416), (416, 422, 423, 417), (417, 423, 424, 418), (418, 424, 425, 419), (419, 425, 426, 420), (421, 427, 428, 422), (422, 428, 429, 423), (423, 429, 430, 424), (424, 430, 431, 425), (425, 431, 432, 426), (427, 433, 434, 428), (428, 434, 435, 429), (429, 435, 436, 430), (430, 436, 437, 431), (431, 437, 438, 432), (433, 439, 440, 434), (434, 440, 441, 435), (435, 441, 442, 436), (436, 442, 443, 437), (437, 443, 444, 438), (439, 445, 446, 440), (440, 446, 447, 441), (441, 447, 448, 442), (442, 448, 449, 443), (443, 449, 450, 444), (376, 412, 413, 375), (375, 413, 414, 374), (420, 426, 378, 377), (426, 432, 379, 378), (432, 438, 380, 379), (438, 444, 381, 380), (444, 450, 382, 381), (450, 373, 363, 382), (449, 372, 373, 450), (448, 371, 372, 449), (447, 370, 371, 448), (446, 369, 370, 447), (445, 368, 369, 446), (364, 504, 505, 365), (487, 548, 549, 488), (451, 535, 537, 457), (457, 537, 539, 463), (493, 553, 555, 495), (463, 539, 541, 470), (486, 547, 548, 487), (495, 555, 557, 498), (451, 457, 458, 452), (452, 458, 459, 453), (453, 459, 460, 454), (454, 460, 461, 455), (455, 461, 462, 456), (368, 510, 535, 451), (457, 463, 464, 458), (458, 464, 465, 459), (459, 465, 466, 460), (460, 466, 467, 461), (461, 467, 468, 462), (498, 557, 559, 501), (463, 470, 471, 464), (464, 471, 472, 465), (465, 472, 473, 466), (466, 473, 474, 467), (467, 474, 475, 468), (485, 546, 547, 486), (483, 543, 542, 482), (368, 451, 452, 369), (369, 452, 453, 370), (370, 453, 454, 371), (371, 454, 455, 372), (372, 455, 456, 373), (373, 456, 383, 363), (456, 462, 384, 383), (462, 468, 385, 384), (468, 475, 386, 385), (387, 520, 552, 492), (484, 544, 543, 483), (445, 533, 510, 368), (485, 692, 670, 367), (480, 675, 676, 481), (488, 695, 694, 487), (479, 674, 675, 480), (487, 694, 693, 486), (483, 684, 691, 484), (478, 673, 674, 479), (486, 693, 692, 485), (367, 670, 669, 366), (484, 691, 698, 491), (477, 672, 673, 478), (366, 669, 668, 365), (476, 671, 672, 477), (364, 667, 671, 476), (491, 698, 697, 490), (365, 668, 667, 364), (490, 697, 696, 489), (491, 545, 544, 484), (469, 540, 504, 364), (412, 521, 523, 415), (415, 523, 525, 421), (421, 525, 527, 427), (427, 527, 529, 433), (433, 529, 531, 439), (439, 531, 533, 445), (376, 511, 521, 412), (501, 559, 511, 376), (492, 552, 553, 493), (481, 676, 677, 482), (489, 696, 695, 488), (482, 677, 684, 483), (470, 541, 540, 469), (493, 495, 496, 131), (131, 496, 497, 494), (482, 542, 520, 387), (495, 498, 499, 496), (496, 499, 500, 497), (490, 551, 545, 491), (498, 501, 502, 499), (499, 502, 503, 500), (502, 375, 374, 503), (501, 376, 375, 502), (366, 506, 507, 367), (489, 550, 551, 490), (365, 505, 506, 366), (367, 507, 546, 485), (488, 549, 550, 489), (511, 560, 568, 521), (522, 524, 525, 523), (513, 576, 594, 547), (524, 562, 561, 525), (547, 594, 595, 548), (535, 630, 631, 537), (523, 570, 569, 522), (544, 571, 566, 518), (531, 628, 629, 533), (504, 619, 620, 505), (541, 634, 633, 540), (531, 593, 592, 530), (525, 561, 589, 527), (549, 596, 597, 550), (516, 515, 524, 522), (516, 563, 573, 551), (513, 626, 627, 530), (539, 632, 634, 541), (530, 627, 628, 531), (533, 629, 624, 510), (537, 631, 632, 539), (507, 622, 623, 508), (540, 633, 619, 504), (506, 621, 622, 507), (519, 651, 654, 543), (543, 544, 518, 519), (559, 577, 560, 511), (521, 568, 570, 523), (518, 566, 574, 556), (550, 515, 516, 551), (527, 589, 591, 529), (529, 591, 593, 531), (530, 592, 576, 513), (546, 512, 513, 547), (507, 508, 512, 546), (553, 656, 658, 555), (554, 556, 557, 555), (556, 574, 575, 557), (522, 569, 563, 516), (545, 572, 571, 544), (557, 575, 577, 559), (519, 518, 556, 554), (520, 652, 655, 552), (569, 580, 517, 563), (575, 586, 587, 577), (573, 584, 583, 572), (568, 579, 581, 570), (560, 558, 579, 568), (572, 583, 582, 571), (577, 587, 558, 560), (566, 578, 585, 574), (574, 585, 586, 575), (571, 582, 578, 566), (570, 581, 580, 569), (551, 573, 572, 545), (585, 713, 714, 586), (582, 710, 705, 578), (581, 709, 708, 580), (517, 701, 712, 584), (580, 708, 701, 517), (586, 714, 716, 587), (584, 712, 711, 583), (579, 707, 709, 581), (558, 703, 707, 579), (583, 711, 710, 582), (587, 716, 703, 558), (563, 517, 584, 573), (591, 600, 602, 593), (594, 603, 604, 595), (562, 528, 526, 561), (597, 606, 514, 564), (592, 601, 598, 576), (576, 598, 603, 594), (564, 514, 528, 562), (596, 605, 606, 597), (593, 602, 601, 592), (550, 597, 564, 515), (515, 564, 562, 524), (548, 595, 596, 549), (603, 615, 616, 604), (528, 590, 588, 526), (606, 618, 565, 514), (601, 613, 608, 598), (598, 608, 615, 603), (514, 565, 590, 528), (605, 617, 618, 606), (602, 614, 613, 601), (526, 588, 610, 599), (595, 604, 605, 596), (589, 599, 600, 591), (561, 526, 599, 589), (590, 609, 610, 588), (609, 611, 612, 610), (611, 613, 614, 612), (607, 608, 613, 611), (567, 607, 611, 609), (565, 567, 609, 590), (617, 567, 565, 618), (616, 607, 567, 617), (615, 608, 607, 616), (600, 612, 614, 602), (604, 616, 617, 605), (599, 610, 612, 600), (631, 646, 648, 632), (623, 509, 637, 625), (633, 649, 538, 619), (624, 636, 644, 630), (629, 642, 636, 624), (630, 644, 646, 631), (622, 532, 509, 623), (634, 650, 649, 633), (628, 640, 642, 629), (621, 534, 532, 622), (632, 648, 650, 634), (620, 536, 534, 621), (508, 623, 625, 512), (505, 620, 621, 506), (512, 625, 626, 513), (510, 624, 630, 535), (639, 641, 642, 640), (641, 635, 636, 642), (637, 509, 635, 641), (638, 637, 641, 639), (643, 645, 646, 644), (645, 647, 648, 646), (647, 649, 650, 648), (509, 532, 643, 635), (635, 643, 644, 636), (536, 538, 649, 647), (534, 536, 647, 645), (532, 534, 645, 643), (625, 637, 638, 626), (619, 538, 536, 620), (626, 638, 639, 627), (627, 639, 640, 628), (651, 659, 662, 654), (658, 666, 665, 657), (652, 660, 663, 655), (552, 655, 656, 553), (554, 657, 651, 519), (555, 658, 657, 554), (543, 654, 653, 542), (542, 653, 652, 520), (660, 718, 721, 663), (661, 719, 718, 660), (663, 721, 722, 664), (654, 662, 661, 653), (657, 665, 659, 651), (656, 664, 666, 658), (655, 663, 664, 656), (653, 661, 660, 652), (671, 678, 679, 672), (672, 679, 680, 673), (673, 680, 681, 674), (674, 681, 682, 675), (675, 682, 683, 676), (676, 683, 684, 677), (678, 685, 686, 679), (679, 686, 687, 680), (680, 687, 688, 681), (681, 688, 689, 682), (682, 689, 690, 683), (683, 690, 691, 684), (685, 692, 693, 686), (686, 693, 694, 687), (687, 694, 695, 688), (688, 695, 696, 689), (689, 696, 697, 690), (690, 697, 698, 691), (669, 670, 692, 685), (668, 669, 685, 678), (667, 668, 678, 671), (706, 708, 709, 707), (700, 699, 706, 702), (702, 706, 707, 703), (699, 701, 708, 706), (710, 711, 704, 705), (711, 699, 700, 704), (712, 701, 699, 711), (713, 715, 716, 714), (715, 702, 703, 716), (704, 700, 702, 715), (705, 704, 715, 713), (578, 705, 713, 585), (719, 720, 717, 718), (721, 723, 724, 722), (718, 717, 723, 721), (666, 724, 723, 665), (659, 717, 720, 662), (662, 720, 719, 661), (665, 723, 717, 659), (664, 722, 724, 666), (729, 730, 732, 731), (731, 732, 734, 733), (733, 734, 736, 735), (735, 736, 728, 727), (737, 738, 742, 741), (738, 739, 743, 742), (739, 740, 744, 743), (726, 725, 738, 737), (740, 727, 728, 744), (745, 746, 748, 747), (747, 748, 750, 749), (749, 750, 752, 751), (751, 752, 725, 726), (757, 759, 760, 758), (759, 761, 762, 760), (761, 763, 764, 762), (763, 755, 756, 764), (765, 769, 770, 766), (766, 770, 771, 767), (767, 771, 772, 768), (754, 765, 766, 753), (768, 772, 756, 755), (773, 775, 776, 774), (775, 777, 778, 776), (777, 779, 780, 778), (779, 754, 753, 780), (789, 793, 785, 781), (788, 792, 793, 789), (787, 791, 792, 788), (786, 790, 791, 787), (784, 783, 795, 794), (783, 782, 796, 795), (782, 781, 785, 796), (797, 798, 801, 800), (798, 799, 802, 801), (800, 801, 804, 803), (801, 802, 805, 804), (803, 804, 807, 806), (804, 805, 808, 807), (799, 786, 787, 802), (802, 787, 788, 805), (805, 788, 789, 808), (808, 789, 781, 782), (807, 808, 782, 783), (806, 807, 783, 784), (817, 809, 813, 821), (816, 817, 821, 820), (815, 816, 820, 819), (814, 815, 819, 818), (812, 822, 823, 811), (811, 823, 824, 810), (810, 824, 813, 809), (825, 828, 829, 826), (826, 829, 830, 827), (828, 831, 832, 829), (829, 832, 833, 830), (831, 834, 835, 832), (832, 835, 836, 833), (827, 830, 815, 814), (830, 833, 816, 815), (833, 836, 817, 816), (836, 810, 809, 817), (835, 811, 810, 836), (834, 812, 811, 835)])
_uv = me_cube.uv_layers.new(name='UVMap')
_uv.uv.foreach_set('vector', [0.6875, 0.625, 0.7188, 0.625, 0.7187, 0.6563, 0.6875, 0.6563, 0.7188, 0.625, 0.75, 0.625, 0.75, 0.6563, 0.7187, 0.6563, 0.75, 0.625, 0.7813, 0.625, 0.7813, 0.6563, 0.75, 0.6563, 0.7813, 0.625, 0.8125, 0.625, 0.8125, 0.6563, 0.7813, 0.6563, 0.8125, 0.625, 0.8438, 0.625, 0.8438, 0.6562, 0.8125, 0.6563, 0.6875, 0.6563, 0.7187, 0.6563, 0.7188, 0.6875, 0.6875, 0.6875, 0.7187, 0.6563, 0.75, 0.6563, 0.75, 0.6875, 0.7188, 0.6875, 0.75, 0.6563, 0.7813, 0.6563, 0.7813, 0.6875, 0.75, 0.6875, 0.7813, 0.6563, 0.8125, 0.6563, 0.8125, 0.6875, 0.7813, 0.6875, 0.8125, 0.6563, 0.8438, 0.6562, 0.8438, 0.6875, 0.8125, 0.6875, 0.6875, 0.6875, 0.7188, 0.6875, 0.7188, 0.7188, 0.6875, 0.7188, 0.7188, 0.6875, 0.75, 0.6875, 0.75, 0.7188, 0.7188, 0.7188, 0.75, 0.6875, 0.7813, 0.6875, 0.7813, 0.7188, 0.75, 0.7188, 0.7813, 0.6875, 0.8125, 0.6875, 0.8125, 0.7188, 0.7813, 0.7188, 0.8125, 0.6875, 0.8438, 0.6875, 0.8438, 0.7188, 0.8125, 0.7188, 0.8438, 0.625, 0.875, 0.625, 0.875, 0.6563, 0.8438, 0.6562, 0.8438, 0.6562, 0.875, 0.6563, 0.875, 0.6875, 0.8438, 0.6875, 0.8438, 0.6875, 0.875, 0.6875, 0.875, 0.7188, 0.8438, 0.7188, 0.8438, 0.7188, 0.875, 0.7188, 0.875, 0.75, 0.8438, 0.75, 0.8125, 0.7188, 0.8438, 0.7188, 0.8438, 0.75, 0.8125, 0.75, 0.7813, 0.7188, 0.8125, 0.7188, 0.8125, 0.75, 0.7813, 0.75, 0.75, 0.7188, 0.7813, 0.7188, 0.7813, 0.75, 0.75, 0.75, 0.7188, 0.7188, 0.75, 0.7188, 0.75, 0.75, 0.7188, 0.75, 0.6875, 0.7188, 0.7188, 0.7188, 0.7188, 0.75, 0.6875, 0.75, 0.4375, 0.7813, 0.4688, 0.7813, 0.4688, 0.8125, 0.4375, 0.8125, 0.4688, 0.7813, 0.5, 0.7813, 0.5, 0.8125, 0.4688, 0.8125, 0.4375, 0.8125, 0.4688, 0.8125, 0.4688, 0.8438, 0.4375, 0.8438, 0.4688, 0.8125, 0.5, 0.8125, 0.5, 0.8438, 0.4688, 0.8438, 0.5, 0.8125, 0.5312, 0.8125, 0.5313, 0.8438, 0.5, 0.8438, 0.5312, 0.8125, 0.5625, 0.8125, 0.5625, 0.8438, 0.5313, 0.8438, 0.5625, 0.8125, 0.5938, 0.8125, 0.5938, 0.8438, 0.5625, 0.8438, 0.4375, 0.8438, 0.4688, 0.8438, 0.4688, 0.875, 0.4375, 0.875, 0.4688, 0.8438, 0.5, 0.8438, 0.5, 0.875, 0.4688, 0.875, 0.5, 0.8438, 0.5313, 0.8438, 0.5312, 0.875, 0.5, 0.875, 0.5313, 0.8438, 0.5625, 0.8438, 0.5625, 0.875, 0.5312, 0.875, 0.5625, 0.8438, 0.5938, 0.8438, 0.5938, 0.875, 0.5625, 0.875, 0.4375, 0.875, 0.4688, 0.875, 0.4688, 0.9063, 0.4375, 0.9063, 0.4688, 0.875, 0.5, 0.875, 0.5, 0.9063, 0.4688, 0.9063, 0.5, 0.875, 0.5312, 0.875, 0.5313, 0.9063, 0.5, 0.9063, 0.5312, 0.875, 0.5625, 0.875, 0.5625, 0.9063, 0.5313, 0.9063, 0.5625, 0.875, 0.5938, 0.875, 0.5938, 0.9063, 0.5625, 0.9063, 0.4375, 0.9063, 0.4688, 0.9063, 0.4688, 0.9375, 0.4375, 0.9375, 0.4688, 0.9063, 0.5, 0.9063, 0.5, 0.9375, 0.4688, 0.9375, 0.5, 0.9063, 0.5313, 0.9063, 0.5312, 0.9375, 0.5, 0.9375, 0.5313, 0.9063, 0.5625, 0.9063, 0.5625, 0.9375, 0.5312, 0.9375, 0.5625, 0.9063, 0.5938, 0.9063, 0.5938, 0.9375, 0.5625, 0.9375, 0.4375, 0.9375, 0.4688, 0.9375, 0.4688, 0.9688, 0.4375, 0.9688, 0.4688, 0.9375, 0.5, 0.9375, 0.5, 0.9688, 0.4688, 0.9688, 0.5, 0.9375, 0.5312, 0.9375, 0.5313, 0.9688, 0.5, 0.9688, 0.5312, 0.9375, 0.5625, 0.9375, 0.5625, 0.9688, 0.5313, 0.9688, 0.5625, 0.9375, 0.5938, 0.9375, 0.5938, 0.9688, 0.5625, 0.9688, 0.4375, 0.75, 0.4688, 0.75, 0.4688, 0.7813, 0.4375, 0.7813, 0.4688, 0.75, 0.5, 0.75, 0.5, 0.7813, 0.4688, 0.7813, 0.5938, 0.8125, 0.625, 0.8125, 0.625, 0.8438, 0.5938, 0.8438, 0.5938, 0.8438, 0.625, 0.8438, 0.625, 0.875, 0.5938, 0.875, 0.5938, 0.875, 0.625, 0.875, 0.625, 0.9063, 0.5938, 0.9063, 0.5938, 0.9063, 0.625, 0.9063, 0.625, 0.9375, 0.5938, 0.9375, 0.5938, 0.9375, 0.625, 0.9375, 0.625, 0.9688, 0.5938, 0.9688, 0.5938, 0.9688, 0.625, 0.9688, 0.625, 1.0, 0.5938, 1.0, 0.5625, 0.9688, 0.5938, 0.9688, 0.5938, 1.0, 0.5625, 1.0, 0.5313, 0.9688, 0.5625, 0.9688, 0.5625, 1.0, 0.5313, 1.0, 0.5, 0.9688, 0.5313, 0.9688, 0.5313, 1.0, 0.5, 1.0, 0.4688, 0.9688, 0.5, 0.9688, 0.5, 1.0, 0.4688, 1.0, 0.4375, 0.9688, 0.4688, 0.9688, 0.4688, 1.0, 0.4375, 1.0, 0.125, 0.625, 0.125, 0.6563, 0.125, 0.6563, 0.125, 0.625, 0.2188, 0.7188, 0.25, 0.7188, 0.25, 0.7188, 0.2188, 0.7188, 0.4375, 0.03125, 0.4375, 0.0625, 0.4375, 0.0625, 0.4375, 0.03125, 0.4375, 0.0625, 0.4375, 0.09375, 0.4375, 0.09375, 0.4375, 0.0625, 0.4375, 0.625, 0.4375, 0.6563, 0.4375, 0.6563, 0.4375, 0.625, 0.4375, 0.09375, 0.4375, 0.125, 0.4375, 0.125, 0.4375, 0.09375, 0.1875, 0.7188, 0.2188, 0.7188, 0.2188, 0.7188, 0.1875, 0.7188, 0.4375, 0.6563, 0.4375, 0.6875, 0.4375, 0.6875, 0.4375, 0.6563, 0.4375, 0.03125, 0.4688, 0.03125, 0.4688, 0.0625, 0.4375, 0.0625, 0.4688, 0.03125, 0.5, 0.03125, 0.5, 0.0625, 0.4688, 0.0625, 0.5, 0.03125, 0.5312, 0.03125, 0.5312, 0.0625, 0.5, 0.0625, 0.5312, 0.03125, 0.5625, 0.03125, 0.5625, 0.0625, 0.5312, 0.0625, 0.5625, 0.03125, 0.5938, 0.03125, 0.5938, 0.0625, 0.5625, 0.0625, 0.4375, 0.0, 0.4375, 0.03125, 0.4375, 0.03125, 0.4375, 0.0, 0.4375, 0.0625, 0.4688, 0.0625, 0.4688, 0.09375, 0.4375, 0.09375, 0.4688, 0.0625, 0.5, 0.0625, 0.5, 0.09375, 0.4688, 0.09375, 0.5, 0.0625, 0.5312, 0.0625, 0.5313, 0.09375, 0.5, 0.09375, 0.5312, 0.0625, 0.5625, 0.0625, 0.5625, 0.09375, 0.5313, 0.09375, 0.5625, 0.0625, 0.5938, 0.0625, 0.5938, 0.09375, 0.5625, 0.09375, 0.4375, 0.6875, 0.4375, 0.7188, 0.4375, 0.7188, 0.4375, 0.6875, 0.4375, 0.09375, 0.4688, 0.09375, 0.4688, 0.125, 0.4375, 0.125, 0.4688, 0.09375, 0.5, 0.09375, 0.5, 0.125, 0.4688, 0.125, 0.5, 0.09375, 0.5313, 0.09375, 0.5312, 0.125, 0.5, 0.125, 0.5313, 0.09375, 0.5625, 0.09375, 0.5625, 0.125, 0.5312, 0.125, 0.5625, 0.09375, 0.5938, 0.09375, 0.5938, 0.125, 0.5625, 0.125, 0.1563, 0.7188, 0.1875, 0.7188, 0.1875, 0.7188, 0.1563, 0.7188, 0.3438, 0.6563, 0.3438, 0.625, 0.3438, 0.625, 0.3438, 0.6563, 0.4375, 0.0, 0.4688, 0.0, 0.4688, 0.03125, 0.4375, 0.03125, 0.4688, 0.0, 0.5, 0.0, 0.5, 0.03125, 0.4688, 0.03125, 0.5, 0.0, 0.5313, 0.0, 0.5312, 0.03125, 0.5, 0.03125, 0.5313, 0.0, 0.5625, 0.0, 0.5625, 0.03125, 0.5312, 0.03125, 0.5625, 0.0, 0.5938, 0.0, 0.5938, 0.03125, 0.5625, 0.03125, 0.5938, 0.0, 0.625, 0.0, 0.625, 0.03125, 0.5938, 0.03125, 0.5938, 0.03125, 0.625, 0.03125, 0.625, 0.0625, 0.5938, 0.0625, 0.5938, 0.0625, 0.625, 0.0625, 0.625, 0.09375, 0.5938, 0.09375, 0.5938, 0.09375, 0.625, 0.09375, 0.625, 0.125, 0.5938, 0.125, 0.0, 0.0, 0.0, 0.0, 0.0, 0.0, 0.0, 0.0, 0.3438, 0.6875, 0.3438, 0.6563, 0.3438, 0.6563, 0.3438, 0.6875, 0.4375, 0.9688, 0.4375, 1.0, 0.4375, 1.0, 0.4375, 0.9688, 0.1563, 0.7188, 0.125, 0.7188, 0.125, 0.7188, 0.1563, 0.7188, 0.0, 0.0, 0.0, 0.0, 0.0, 0.0, 0.0, 0.0, 0.25, 0.7188, 0.2188, 0.7188, 0.2188, 0.7188, 0.25, 0.7188, 0.0, 0.0, 0.0, 0.0, 0.0, 0.0, 0.0, 0.0, 0.2188, 0.7188, 0.1875, 0.7188, 0.1875, 0.7188, 0.2188, 0.7188, 0.3438, 0.6563, 0.3438, 0.6875, 0.3438, 0.6875, 0.3438, 0.6563, 0.0, 0.0, 0.0, 0.0, 0.0, 0.0, 0.0, 0.0, 0.1875, 0.7188, 0.1563, 0.7188, 0.1563, 0.7188, 0.1875, 0.7188, 0.125, 0.7188, 0.125, 0.6875, 0.125, 0.6875, 0.125, 0.7188, 0.3438, 0.6875, 0.3438, 0.7188, 0.3438, 0.7188, 0.3438, 0.6875, 0.0, 0.0, 0.0, 0.0, 0.0, 0.0, 0.0, 0.0, 0.125, 0.6875, 0.125, 0.6563, 0.125, 0.6563, 0.125, 0.6875, 0.0, 0.0, 0.0, 0.0, 0.0, 0.0, 0.0, 0.0, 0.0, 0.0, 0.0, 0.0, 0.0, 0.0, 0.0, 0.0, 0.3438, 0.7188, 0.3125, 0.7188, 0.3125, 0.7188, 0.3438, 0.7188, 0.125, 0.6563, 0.125, 0.625, 0.125, 0.625, 0.125, 0.6563, 0.3125, 0.7188, 0.2812, 0.7188, 0.2812, 0.7188, 0.3125, 0.7188, 0.3438, 0.7188, 0.3438, 0.6875, 0.3438, 0.6875, 0.3438, 0.7188, 0.0, 0.0, 0.0, 0.0, 0.0, 0.0, 0.0, 0.0, 0.4375, 0.7813, 0.4375, 0.8125, 0.4375, 0.8125, 0.4375, 0.7813, 0.4375, 0.8125, 0.4375, 0.8438, 0.4375, 0.8438, 0.4375, 0.8125, 0.4375, 0.8438, 0.4375, 0.875, 0.4375, 0.875, 0.4375, 0.8438, 0.4375, 0.875, 0.4375, 0.9063, 0.4375, 0.9063, 0.4375, 0.875, 0.4375, 0.9063, 0.4375, 0.9375, 0.4375, 0.9375, 0.4375, 0.9063, 0.4375, 0.9375, 0.4375, 0.9688, 0.4375, 0.9688, 0.4375, 0.9375, 0.4375, 0.75, 0.4375, 0.7813, 0.4375, 0.7813, 0.4375, 0.75, 0.4375, 0.7188, 0.4375, 0.75, 0.4375, 0.75, 0.4375, 0.7188, 0.0, 0.0, 0.0, 0.0, 0.0, 0.0, 0.0, 0.0, 0.0, 0.0, 0.0, 0.0, 0.0, 0.0, 0.0, 0.0, 0.2812, 0.7188, 0.25, 0.7188, 0.25, 0.7188, 0.2812, 0.7188, 0.3438, 0.625, 0.3438, 0.6563, 0.3438, 0.6563, 0.3438, 0.625, 0.0, 0.0, 0.0, 0.0, 0.0, 0.0, 0.0, 0.0, 0.4375, 0.625, 0.4688, 0.625, 0.4688, 0.6563, 0.4375, 0.6563, 0.4688, 0.625, 0.5, 0.625, 0.5, 0.6563, 0.4688, 0.6563, 0.0, 0.0, 0.0, 0.0, 0.0, 0.0, 0.0, 0.0, 0.4375, 0.6563, 0.4688, 0.6563, 0.4688, 0.6875, 0.4375, 0.6875, 0.4688, 0.6563, 0.5, 0.6563, 0.5, 0.6875, 0.4688, 0.6875, 0.3125, 0.7188, 0.3438, 0.7188, 0.3438, 0.7188, 0.3125, 0.7188, 0.4375, 0.6875, 0.4688, 0.6875, 0.4688, 0.7187, 0.4375, 0.7188, 0.4688, 0.6875, 0.5, 0.6875, 0.5, 0.7188, 0.4688, 0.7187, 0.4688, 0.7187, 0.5, 0.7188, 0.5, 0.75, 0.4688, 0.75, 0.4375, 0.7188, 0.4688, 0.7187, 0.4688, 0.75, 0.4375, 0.75, 0.125, 0.6875, 0.125, 0.7188, 0.125, 0.7188, 0.125, 0.6875, 0.2812, 0.7188, 0.3125, 0.7188, 0.3125, 0.7188, 0.2812, 0.7188, 0.125, 0.6563, 0.125, 0.6875, 0.125, 0.6875, 0.125, 0.6563, 0.125, 0.7188, 0.1563, 0.7188, 0.1563, 0.7188, 0.125, 0.7188, 0.25, 0.7188, 0.2812, 0.7188, 0.2812, 0.7188, 0.25, 0.7188, 0.4375, 0.75, 0.4375, 0.7813, 0.4375, 0.7813, 0.4375, 0.75, 0.4063, 0.8125, 0.4375, 0.8125, 0.4375, 0.8438, 0.4063, 0.8438, 0.1875, 0.75, 0.1875, 0.7188, 0.1875, 0.7188, 0.1875, 0.75, 0.4063, 0.8438, 0.4375, 0.8438, 0.4375, 0.8438, 0.4063, 0.8438, 0.1875, 0.7188, 0.2188, 0.7188, 0.2188, 0.7188, 0.1875, 0.7188, 0.4375, 0.03125, 0.4375, 0.0625, 0.4375, 0.0625, 0.4375, 0.03125, 0.4375, 0.8125, 0.4063, 0.8125, 0.4063, 0.8125, 0.4375, 0.8125, 0.3438, 0.6875, 0.375, 0.6875, 0.375, 0.6875, 0.3438, 0.6875, 0.4375, 0.9375, 0.4375, 0.9688, 0.4375, 0.9688, 0.4375, 0.9375, 0.125, 0.625, 0.125, 0.6563, 0.125, 0.6563, 0.125, 0.625, 0.0, 0.0, 0.0, 0.0, 0.0, 0.0, 0.0, 0.0, 0.4375, 0.9375, 0.4063, 0.9375, 0.4063, 0.9375, 0.4375, 0.9375, 0.4375, 0.8438, 0.4375, 0.875, 0.4375, 0.875, 0.4375, 0.8438, 0.25, 0.7188, 0.2812, 0.7188, 0.2812, 0.7188, 0.25, 0.7188, 0.375, 0.8125, 0.4063, 0.8125, 0.4063, 0.8438, 0.375, 0.8438, 0.3125, 0.75, 0.3125, 0.7188, 0.3125, 0.7188, 0.3125, 0.75, 0.375, 0.9375, 0.4063, 0.9375, 0.4063, 0.9375, 0.375, 0.9375, 0.4375, 0.09375, 0.4375, 0.125, 0.4375, 0.125, 0.4375, 0.09375, 0.4063, 0.9375, 0.4375, 0.9375, 0.4375, 0.9375, 0.4063, 0.9375, 0.4375, 0.9688, 0.4375, 1.0, 0.4375, 1.0, 0.4375, 0.9688, 0.4375, 0.0625, 0.4375, 0.09375, 0.4375, 0.09375, 0.4375, 0.0625, 0.125, 0.7188, 0.125, 0.75, 0.125, 0.75, 0.125, 0.7188, 0.0, 0.0, 0.0, 0.0, 0.0, 0.0, 0.0, 0.0, 0.125, 0.6875, 0.125, 0.7188, 0.125, 0.7188, 0.125, 0.6875, 0.375, 0.6563, 0.3438, 0.6563, 0.3438, 0.6563, 0.375, 0.6563, 0.3438, 0.6563, 0.375, 0.6563, 0.375, 0.6875, 0.3438, 0.6875, 0.4375, 0.7188, 0.4375, 0.75, 0.4375, 0.75, 0.4375, 0.7188, 0.4375, 0.7813, 0.4375, 0.8125, 0.4375, 0.8125, 0.4375, 0.7813, 0.375, 0.6875, 0.4063, 0.6875, 0.4063, 0.6875, 0.375, 0.6875, 0.2812, 0.7188, 0.3125, 0.7188, 0.3125, 0.75, 0.2813, 0.75, 0.4375, 0.875, 0.4375, 0.9063, 0.4375, 0.9063, 0.4375, 0.875, 0.4375, 0.9063, 0.4375, 0.9375, 0.4375, 0.9375, 0.4375, 0.9063, 0.4063, 0.9375, 0.375, 0.9375, 0.375, 0.9375, 0.4063, 0.9375, 0.1563, 0.7188, 0.1875, 0.7188, 0.1875, 0.75, 0.1563, 0.75, 0.125, 0.7188, 0.1563, 0.7188, 0.1563, 0.75, 0.125, 0.75, 0.4375, 0.625, 0.4375, 0.6563, 0.4375, 0.6563, 0.4375, 0.625, 0.4063, 0.6563, 0.4375, 0.6563, 0.4375, 0.6875, 0.4063, 0.6875, 0.4063, 0.6875, 0.4375, 0.6875, 0.4375, 0.6875, 0.4063, 0.6875, 0.4063, 0.8125, 0.375, 0.8125, 0.375, 0.8125, 0.4063, 0.8125, 0.3438, 0.7188, 0.3438, 0.6875, 0.3438, 0.6875, 0.3438, 0.7188, 0.4375, 0.6875, 0.4375, 0.7188, 0.4375, 0.7188, 0.4375, 0.6875, 0.375, 0.6563, 0.4063, 0.6563, 0.4063, 0.6875, 0.375, 0.6875, 0.0, 0.0, 0.0, 0.0, 0.0, 0.0, 0.0, 0.0, 0.4063, 0.8125, 0.375, 0.8125, 0.375, 0.8125, 0.4063, 0.8125, 0.4375, 0.6875, 0.4375, 0.7188, 0.4375, 0.7188, 0.4375, 0.6875, 0.3125, 0.7188, 0.3438, 0.7188, 0.3438, 0.7188, 0.3125, 0.7188, 0.4375, 0.7813, 0.4375, 0.8125, 0.4375, 0.8125, 0.4375, 0.7813, 0.4375, 0.75, 0.4375, 0.7813, 0.4375, 0.7813, 0.4375, 0.75, 0.3438, 0.7188, 0.3438, 0.6875, 0.3438, 0.6875, 0.3438, 0.7188, 0.4375, 0.7188, 0.4375, 0.75, 0.4375, 0.75, 0.4375, 0.7188, 0.375, 0.6875, 0.4063, 0.6875, 0.4063, 0.6875, 0.375, 0.6875, 0.4063, 0.6875, 0.4375, 0.6875, 0.4375, 0.6875, 0.4063, 0.6875, 0.3438, 0.6875, 0.375, 0.6875, 0.375, 0.6875, 0.3438, 0.6875, 0.4375, 0.8125, 0.4063, 0.8125, 0.4063, 0.8125, 0.4375, 0.8125, 0.3125, 0.7188, 0.3438, 0.7188, 0.3438, 0.7188, 0.3125, 0.7188, 0.4063, 0.6875, 0.4375, 0.6875, 0.4375, 0.6875, 0.4063, 0.6875, 0.3438, 0.6875, 0.375, 0.6875, 0.375, 0.6875, 0.3438, 0.6875, 0.4375, 0.8125, 0.4063, 0.8125, 0.4063, 0.8125, 0.4375, 0.8125, 0.3125, 0.75, 0.3125, 0.7188, 0.3125, 0.7188, 0.3125, 0.75, 0.4063, 0.8125, 0.375, 0.8125, 0.375, 0.8125, 0.4063, 0.8125, 0.4375, 0.6875, 0.4375, 0.7188, 0.4375, 0.7188, 0.4375, 0.6875, 0.3125, 0.7188, 0.3438, 0.7188, 0.3438, 0.7188, 0.3125, 0.7188, 0.4375, 0.7813, 0.4375, 0.8125, 0.4375, 0.8125, 0.4375, 0.7813, 0.4375, 0.75, 0.4375, 0.7813, 0.4375, 0.7813, 0.4375, 0.75, 0.3438, 0.7188, 0.3438, 0.6875, 0.3438, 0.6875, 0.3438, 0.7188, 0.4375, 0.7188, 0.4375, 0.75, 0.4375, 0.75, 0.4375, 0.7188, 0.3125, 0.75, 0.3125, 0.7188, 0.3125, 0.7188, 0.3125, 0.75, 0.4375, 0.9063, 0.4375, 0.9375, 0.4375, 0.9375, 0.4375, 0.9063, 0.1875, 0.7188, 0.2188, 0.7188, 0.2188, 0.7188, 0.1875, 0.7188, 0.4063, 0.8438, 0.4375, 0.8438, 0.4375, 0.8438, 0.4063, 0.8438, 0.2812, 0.7188, 0.2813, 0.75, 0.2813, 0.75, 0.2812, 0.7188, 0.4063, 0.9375, 0.375, 0.9375, 0.375, 0.9375, 0.4063, 0.9375, 0.1875, 0.75, 0.1875, 0.7188, 0.1875, 0.7188, 0.1875, 0.75, 0.375, 0.8438, 0.4063, 0.8438, 0.4063, 0.8438, 0.375, 0.8438, 0.25, 0.7188, 0.2812, 0.7188, 0.2812, 0.7188, 0.25, 0.7188, 0.4375, 0.9375, 0.4063, 0.9375, 0.4063, 0.9375, 0.4375, 0.9375, 0.2812, 0.7188, 0.2813, 0.75, 0.2813, 0.75, 0.2812, 0.7188, 0.375, 0.8438, 0.4063, 0.8438, 0.4063, 0.8438, 0.375, 0.8438, 0.2188, 0.7188, 0.25, 0.7188, 0.25, 0.7188, 0.2188, 0.7188, 0.1875, 0.7188, 0.2188, 0.7188, 0.2188, 0.7188, 0.1875, 0.7188, 0.4063, 0.8438, 0.4375, 0.8438, 0.4375, 0.8438, 0.4063, 0.8438, 0.2812, 0.7188, 0.2813, 0.75, 0.2813, 0.75, 0.2812, 0.7188, 0.4063, 0.9375, 0.375, 0.9375, 0.375, 0.9375, 0.4063, 0.9375, 0.1875, 0.75, 0.1875, 0.7188, 0.1875, 0.7188, 0.1875, 0.75, 0.375, 0.8438, 0.4063, 0.8438, 0.4063, 0.8438, 0.375, 0.8438, 0.25, 0.7188, 0.2812, 0.7188, 0.2812, 0.7188, 0.25, 0.7188, 0.4375, 0.9375, 0.4063, 0.9375, 0.4063, 0.9375, 0.4375, 0.9375, 0.4375, 0.8438, 0.4375, 0.875, 0.4375, 0.875, 0.4375, 0.8438, 0.2188, 0.7188, 0.25, 0.7188, 0.25, 0.7188, 0.2188, 0.7188, 0.4375, 0.875, 0.4375, 0.9063, 0.4375, 0.9063, 0.4375, 0.875, 0.4375, 0.8438, 0.4375, 0.875, 0.4375, 0.875, 0.4375, 0.8438, 0.4063, 0.8438, 0.4375, 0.8438, 0.4375, 0.875, 0.4063, 0.875, 0.4063, 0.875, 0.4375, 0.875, 0.4375, 0.9063, 0.4063, 0.9062, 0.4063, 0.9062, 0.4375, 0.9063, 0.4375, 0.9375, 0.4063, 0.9375, 0.375, 0.9063, 0.4063, 0.9062, 0.4063, 0.9375, 0.375, 0.9375, 0.375, 0.875, 0.4063, 0.875, 0.4063, 0.9062, 0.375, 0.9063, 0.375, 0.8438, 0.4063, 0.8438, 0.4063, 0.875, 0.375, 0.875, 0.25, 0.7188, 0.2812, 0.7188, 0.2813, 0.75, 0.25, 0.75, 0.2188, 0.7188, 0.25, 0.7188, 0.25, 0.75, 0.2188, 0.75, 0.1875, 0.7188, 0.2188, 0.7188, 0.2188, 0.75, 0.1875, 0.75, 0.4375, 0.9063, 0.4375, 0.9375, 0.4375, 0.9375, 0.4375, 0.9063, 0.2188, 0.7188, 0.25, 0.7188, 0.25, 0.7188, 0.2188, 0.7188, 0.4375, 0.875, 0.4375, 0.9063, 0.4375, 0.9063, 0.4375, 0.875, 0.4375, 0.0625, 0.4375, 0.09375, 0.4375, 0.09375, 0.4375, 0.0625, 0.125, 0.75, 0.1563, 0.75, 0.1563, 0.75, 0.125, 0.75, 0.0, 0.0, 0.0, 0.0, 0.0, 0.0, 0.0, 0.0, 0.4375, 0.0, 0.4375, 0.03125, 0.4375, 0.03125, 0.4375, 0.0, 0.4375, 0.9688, 0.4375, 1.0, 0.4375, 1.0, 0.4375, 0.9688, 0.4375, 0.03125, 0.4375, 0.0625, 0.4375, 0.0625, 0.4375, 0.03125, 0.125, 0.7188, 0.125, 0.75, 0.125, 0.75, 0.125, 0.7188, 0.0, 0.0, 0.0, 0.0, 0.0, 0.0, 0.0, 0.0, 0.4375, 0.9375, 0.4375, 0.9688, 0.4375, 0.9688, 0.4375, 0.9375, 0.125, 0.6875, 0.125, 0.7188, 0.125, 0.7188, 0.125, 0.6875, 0.4375, 0.09375, 0.4375, 0.125, 0.4375, 0.125, 0.4375, 0.09375, 0.125, 0.6563, 0.125, 0.6875, 0.125, 0.6875, 0.125, 0.6563, 0.125, 0.75, 0.1563, 0.75, 0.1563, 0.75, 0.125, 0.75, 0.125, 0.6563, 0.125, 0.6875, 0.125, 0.6875, 0.125, 0.6563, 0.1563, 0.75, 0.1875, 0.75, 0.1875, 0.75, 0.1563, 0.75, 0.4375, 0.0, 0.4375, 0.03125, 0.4375, 0.03125, 0.4375, 0.0, 0.4063, 0.9375, 0.4375, 0.9375, 0.4375, 0.9688, 0.4063, 0.9688, 0.4063, 0.9688, 0.4375, 0.9688, 0.4375, 1.0, 0.4063, 1.0, 0.375, 0.9688, 0.4063, 0.9688, 0.4063, 1.0, 0.375, 1.0, 0.375, 0.9375, 0.4063, 0.9375, 0.4063, 0.9688, 0.375, 0.9688, 0.4063, 0.03125, 0.4375, 0.03125, 0.4375, 0.0625, 0.4063, 0.0625, 0.4063, 0.0625, 0.4375, 0.0625, 0.4375, 0.09375, 0.4063, 0.09375, 0.4063, 0.09375, 0.4375, 0.09375, 0.4375, 0.125, 0.4063, 0.125, 0.375, 0.0, 0.4063, 0.0, 0.4063, 0.03125, 0.375, 0.03125, 0.4063, 0.0, 0.4375, 0.0, 0.4375, 0.03125, 0.4063, 0.03125, 0.375, 0.09375, 0.4063, 0.09375, 0.4063, 0.125, 0.375, 0.125, 0.375, 0.0625, 0.4063, 0.0625, 0.4063, 0.09375, 0.375, 0.09375, 0.375, 0.03125, 0.4063, 0.03125, 0.4063, 0.0625, 0.375, 0.0625, 0.1563, 0.75, 0.1875, 0.75, 0.1875, 0.75, 0.1563, 0.75, 0.125, 0.625, 0.125, 0.6563, 0.125, 0.6563, 0.125, 0.625, 0.375, 0.9375, 0.4063, 0.9375, 0.4063, 0.9375, 0.375, 0.9375, 0.4063, 0.9375, 0.4375, 0.9375, 0.4375, 0.9375, 0.4063, 0.9375, 0.375, 0.6563, 0.3438, 0.6563, 0.3438, 0.6563, 0.375, 0.6563, 0.4375, 0.6563, 0.4063, 0.6563, 0.4063, 0.6563, 0.4375, 0.6563, 0.0, 0.0, 0.0, 0.0, 0.0, 0.0, 0.0, 0.0, 0.0, 0.0, 0.0, 0.0, 0.0, 0.0, 0.0, 0.0, 0.4063, 0.6563, 0.375, 0.6563, 0.375, 0.6563, 0.4063, 0.6563, 0.4375, 0.6563, 0.4063, 0.6563, 0.4063, 0.6563, 0.4375, 0.6563, 0.3438, 0.6563, 0.3438, 0.625, 0.3438, 0.625, 0.3438, 0.6563, 0.0, 0.0, 0.0, 0.0, 0.0, 0.0, 0.0, 0.0, 0.0, 0.0, 0.0, 0.0, 0.0, 0.0, 0.0, 0.0, 0.0, 0.0, 0.0, 0.0, 0.0, 0.0, 0.0, 0.0, 0.0, 0.0, 0.0, 0.0, 0.0, 0.0, 0.0, 0.0, 0.3438, 0.6563, 0.3438, 0.625, 0.3438, 0.625, 0.3438, 0.6563, 0.4063, 0.6563, 0.375, 0.6563, 0.375, 0.6563, 0.4063, 0.6563, 0.4375, 0.625, 0.4375, 0.6563, 0.4375, 0.6563, 0.4375, 0.625, 0.0, 0.0, 0.0, 0.0, 0.0, 0.0, 0.0, 0.0, 0.0, 0.0, 0.0, 0.0, 0.0, 0.0, 0.0, 0.0, 0.1563, 0.625, 0.1875, 0.625, 0.1875, 0.6563, 0.1562, 0.6562, 0.1875, 0.625, 0.2188, 0.625, 0.2188, 0.6563, 0.1875, 0.6563, 0.2188, 0.625, 0.25, 0.625, 0.25, 0.6563, 0.2188, 0.6563, 0.25, 0.625, 0.2813, 0.625, 0.2813, 0.6563, 0.25, 0.6563, 0.2813, 0.625, 0.3125, 0.625, 0.3125, 0.6563, 0.2813, 0.6563, 0.3125, 0.625, 0.3438, 0.625, 0.3438, 0.6563, 0.3125, 0.6563, 0.1562, 0.6562, 0.1875, 0.6563, 0.1875, 0.6875, 0.1563, 0.6875, 0.1875, 0.6563, 0.2188, 0.6563, 0.2188, 0.6875, 0.1875, 0.6875, 0.2188, 0.6563, 0.25, 0.6563, 0.25, 0.6875, 0.2188, 0.6875, 0.25, 0.6563, 0.2813, 0.6563, 0.2813, 0.6875, 0.25, 0.6875, 0.2813, 0.6563, 0.3125, 0.6563, 0.3125, 0.6875, 0.2813, 0.6875, 0.3125, 0.6563, 0.3438, 0.6563, 0.3438, 0.6875, 0.3125, 0.6875, 0.1563, 0.6875, 0.1875, 0.6875, 0.1875, 0.7188, 0.1563, 0.7188, 0.1875, 0.6875, 0.2188, 0.6875, 0.2188, 0.7188, 0.1875, 0.7188, 0.2188, 0.6875, 0.25, 0.6875, 0.25, 0.7188, 0.2188, 0.7188, 0.25, 0.6875, 0.2813, 0.6875, 0.2812, 0.7188, 0.25, 0.7188, 0.2813, 0.6875, 0.3125, 0.6875, 0.3125, 0.7188, 0.2812, 0.7188, 0.3125, 0.6875, 0.3438, 0.6875, 0.3438, 0.7188, 0.3125, 0.7188, 0.125, 0.6875, 0.1563, 0.6875, 0.1563, 0.7188, 0.125, 0.7188, 0.125, 0.6563, 0.1562, 0.6562, 0.1563, 0.6875, 0.125, 0.6875, 0.125, 0.625, 0.1563, 0.625, 0.1562, 0.6562, 0.125, 0.6563, 0.4063, 0.7812, 0.4375, 0.7813, 0.4375, 0.8125, 0.4063, 0.8125, 0.375, 0.75, 0.4063, 0.75, 0.4063, 0.7812, 0.375, 0.7813, 0.4063, 0.75, 0.4375, 0.75, 0.4375, 0.7813, 0.4063, 0.7812, 0.375, 0.7813, 0.4063, 0.7812, 0.4063, 0.8125, 0.375, 0.8125, 0.3438, 0.6875, 0.375, 0.6875, 0.375, 0.7188, 0.3438, 0.7188, 0.3438, 0.7188, 0.375, 0.7188, 0.375, 0.75, 0.3438, 0.75, 0.3125, 0.7188, 0.3438, 0.7188, 0.3438, 0.75, 0.3125, 0.75, 0.4063, 0.6875, 0.4375, 0.6875, 0.4375, 0.7188, 0.4063, 0.7188, 0.4063, 0.7188, 0.4375, 0.7188, 0.4375, 0.75, 0.4063, 0.75, 0.375, 0.7188, 0.4063, 0.7188, 0.4063, 0.75, 0.375, 0.75, 0.375, 0.6875, 0.4063, 0.6875, 0.4063, 0.7188, 0.375, 0.7188, 0.375, 0.6875, 0.4063, 0.6875, 0.4063, 0.6875, 0.375, 0.6875, 0.3438, 0.625, 0.375, 0.625, 0.375, 0.6563, 0.3438, 0.6563, 0.4063, 0.625, 0.4375, 0.625, 0.4375, 0.6563, 0.4063, 0.6563, 0.375, 0.625, 0.4063, 0.625, 0.4063, 0.6563, 0.375, 0.6563, 0.4375, 0.6563, 0.4063, 0.6563, 0.4063, 0.6563, 0.4375, 0.6563, 0.375, 0.6563, 0.3438, 0.6563, 0.3438, 0.6563, 0.375, 0.6563, 0.3438, 0.6563, 0.3438, 0.625, 0.3438, 0.625, 0.3438, 0.6563, 0.4063, 0.6563, 0.375, 0.6563, 0.375, 0.6563, 0.4063, 0.6563, 0.4375, 0.625, 0.4375, 0.6563, 0.4375, 0.6563, 0.4375, 0.625, 0.6875, 0.625, 0.6875, 0.6563, 0.7187, 0.6563, 0.7188, 0.625, 0.7188, 0.625, 0.7187, 0.6563, 0.75, 0.6563, 0.75, 0.625, 0.75, 0.625, 0.75, 0.6563, 0.7813, 0.6563, 0.7813, 0.625, 0.7813, 0.625, 0.7813, 0.6563, 0.8125, 0.6563, 0.8125, 0.625, 0.8125, 0.625, 0.8125, 0.6563, 0.8438, 0.6562, 0.8438, 0.625, 0.6875, 0.6563, 0.6875, 0.6875, 0.7188, 0.6875, 0.7187, 0.6563, 0.7187, 0.6563, 0.7188, 0.6875, 0.75, 0.6875, 0.75, 0.6563, 0.75, 0.6563, 0.75, 0.6875, 0.7813, 0.6875, 0.7813, 0.6563, 0.7813, 0.6563, 0.7813, 0.6875, 0.8125, 0.6875, 0.8125, 0.6563, 0.8125, 0.6563, 0.8125, 0.6875, 0.8438, 0.6875, 0.8438, 0.6562, 0.6875, 0.6875, 0.6875, 0.7188, 0.7188, 0.7188, 0.7188, 0.6875, 0.7188, 0.6875, 0.7188, 0.7188, 0.75, 0.7188, 0.75, 0.6875, 0.75, 0.6875, 0.75, 0.7188, 0.7813, 0.7188, 0.7813, 0.6875, 0.7813, 0.6875, 0.7813, 0.7188, 0.8125, 0.7188, 0.8125, 0.6875, 0.8125, 0.6875, 0.8125, 0.7188, 0.8438, 0.7188, 0.8438, 0.6875, 0.8438, 0.625, 0.8438, 0.6562, 0.875, 0.6563, 0.875, 0.625, 0.8438, 0.6562, 0.8438, 0.6875, 0.875, 0.6875, 0.875, 0.6563, 0.8438, 0.6875, 0.8438, 0.7188, 0.875, 0.7188, 0.875, 0.6875, 0.8438, 0.7188, 0.8438, 0.75, 0.875, 0.75, 0.875, 0.7188, 0.8125, 0.7188, 0.8125, 0.75, 0.8438, 0.75, 0.8438, 0.7188, 0.7813, 0.7188, 0.7813, 0.75, 0.8125, 0.75, 0.8125, 0.7188, 0.75, 0.7188, 0.75, 0.75, 0.7813, 0.75, 0.7813, 0.7188, 0.7188, 0.7188, 0.7188, 0.75, 0.75, 0.75, 0.75, 0.7188, 0.6875, 0.7188, 0.6875, 0.75, 0.7188, 0.75, 0.7188, 0.7188, 0.4375, 0.7813, 0.4375, 0.8125, 0.4688, 0.8125, 0.4688, 0.7813, 0.4688, 0.7813, 0.4688, 0.8125, 0.5, 0.8125, 0.5, 0.7813, 0.4375, 0.8125, 0.4375, 0.8438, 0.4688, 0.8438, 0.4688, 0.8125, 0.4688, 0.8125, 0.4688, 0.8438, 0.5, 0.8438, 0.5, 0.8125, 0.5, 0.8125, 0.5, 0.8438, 0.5313, 0.8438, 0.5312, 0.8125, 0.5312, 0.8125, 0.5313, 0.8438, 0.5625, 0.8438, 0.5625, 0.8125, 0.5625, 0.8125, 0.5625, 0.8438, 0.5938, 0.8438, 0.5938, 0.8125, 0.4375, 0.8438, 0.4375, 0.875, 0.4688, 0.875, 0.4688, 0.8438, 0.4688, 0.8438, 0.4688, 0.875, 0.5, 0.875, 0.5, 0.8438, 0.5, 0.8438, 0.5, 0.875, 0.5312, 0.875, 0.5313, 0.8438, 0.5313, 0.8438, 0.5312, 0.875, 0.5625, 0.875, 0.5625, 0.8438, 0.5625, 0.8438, 0.5625, 0.875, 0.5938, 0.875, 0.5938, 0.8438, 0.4375, 0.875, 0.4375, 0.9063, 0.4688, 0.9063, 0.4688, 0.875, 0.4688, 0.875, 0.4688, 0.9063, 0.5, 0.9063, 0.5, 0.875, 0.5, 0.875, 0.5, 0.9063, 0.5313, 0.9063, 0.5312, 0.875, 0.5312, 0.875, 0.5313, 0.9063, 0.5625, 0.9063, 0.5625, 0.875, 0.5625, 0.875, 0.5625, 0.9063, 0.5938, 0.9063, 0.5938, 0.875, 0.4375, 0.9063, 0.4375, 0.9375, 0.4688, 0.9375, 0.4688, 0.9063, 0.4688, 0.9063, 0.4688, 0.9375, 0.5, 0.9375, 0.5, 0.9063, 0.5, 0.9063, 0.5, 0.9375, 0.5312, 0.9375, 0.5313, 0.9063, 0.5313, 0.9063, 0.5312, 0.9375, 0.5625, 0.9375, 0.5625, 0.9063, 0.5625, 0.9063, 0.5625, 0.9375, 0.5938, 0.9375, 0.5938, 0.9063, 0.4375, 0.9375, 0.4375, 0.9688, 0.4688, 0.9688, 0.4688, 0.9375, 0.4688, 0.9375, 0.4688, 0.9688, 0.5, 0.9688, 0.5, 0.9375, 0.5, 0.9375, 0.5, 0.9688, 0.5313, 0.9688, 0.5312, 0.9375, 0.5312, 0.9375, 0.5313, 0.9688, 0.5625, 0.9688, 0.5625, 0.9375, 0.5625, 0.9375, 0.5625, 0.9688, 0.5938, 0.9688, 0.5938, 0.9375, 0.4375, 0.75, 0.4375, 0.7813, 0.4688, 0.7813, 0.4688, 0.75, 0.4688, 0.75, 0.4688, 0.7813, 0.5, 0.7813, 0.5, 0.75, 0.5938, 0.8125, 0.5938, 0.8438, 0.625, 0.8438, 0.625, 0.8125, 0.5938, 0.8438, 0.5938, 0.875, 0.625, 0.875, 0.625, 0.8438, 0.5938, 0.875, 0.5938, 0.9063, 0.625, 0.9063, 0.625, 0.875, 0.5938, 0.9063, 0.5938, 0.9375, 0.625, 0.9375, 0.625, 0.9063, 0.5938, 0.9375, 0.5938, 0.9688, 0.625, 0.9688, 0.625, 0.9375, 0.5938, 0.9688, 0.5938, 1.0, 0.625, 1.0, 0.625, 0.9688, 0.5625, 0.9688, 0.5625, 1.0, 0.5938, 1.0, 0.5938, 0.9688, 0.5313, 0.9688, 0.5313, 1.0, 0.5625, 1.0, 0.5625, 0.9688, 0.5, 0.9688, 0.5, 1.0, 0.5313, 1.0, 0.5313, 0.9688, 0.4688, 0.9688, 0.4688, 1.0, 0.5, 1.0, 0.5, 0.9688, 0.4375, 0.9688, 0.4375, 1.0, 0.4688, 1.0, 0.4688, 0.9688, 0.125, 0.625, 0.125, 0.625, 0.125, 0.6563, 0.125, 0.6563, 0.2188, 0.7188, 0.2188, 0.7188, 0.25, 0.7188, 0.25, 0.7188, 0.4375, 0.03125, 0.4375, 0.03125, 0.4375, 0.0625, 0.4375, 0.0625, 0.4375, 0.0625, 0.4375, 0.0625, 0.4375, 0.09375, 0.4375, 0.09375, 0.4375, 0.625, 0.4375, 0.625, 0.4375, 0.6563, 0.4375, 0.6563, 0.4375, 0.09375, 0.4375, 0.09375, 0.4375, 0.125, 0.4375, 0.125, 0.1875, 0.7188, 0.1875, 0.7188, 0.2188, 0.7188, 0.2188, 0.7188, 0.4375, 0.6563, 0.4375, 0.6563, 0.4375, 0.6875, 0.4375, 0.6875, 0.4375, 0.03125, 0.4375, 0.0625, 0.4688, 0.0625, 0.4688, 0.03125, 0.4688, 0.03125, 0.4688, 0.0625, 0.5, 0.0625, 0.5, 0.03125, 0.5, 0.03125, 0.5, 0.0625, 0.5312, 0.0625, 0.5312, 0.03125, 0.5312, 0.03125, 0.5312, 0.0625, 0.5625, 0.0625, 0.5625, 0.03125, 0.5625, 0.03125, 0.5625, 0.0625, 0.5938, 0.0625, 0.5938, 0.03125, 0.4375, 0.0, 0.4375, 0.0, 0.4375, 0.03125, 0.4375, 0.03125, 0.4375, 0.0625, 0.4375, 0.09375, 0.4688, 0.09375, 0.4688, 0.0625, 0.4688, 0.0625, 0.4688, 0.09375, 0.5, 0.09375, 0.5, 0.0625, 0.5, 0.0625, 0.5, 0.09375, 0.5313, 0.09375, 0.5312, 0.0625, 0.5312, 0.0625, 0.5313, 0.09375, 0.5625, 0.09375, 0.5625, 0.0625, 0.5625, 0.0625, 0.5625, 0.09375, 0.5938, 0.09375, 0.5938, 0.0625, 0.4375, 0.6875, 0.4375, 0.6875, 0.4375, 0.7188, 0.4375, 0.7188, 0.4375, 0.09375, 0.4375, 0.125, 0.4688, 0.125, 0.4688, 0.09375, 0.4688, 0.09375, 0.4688, 0.125, 0.5, 0.125, 0.5, 0.09375, 0.5, 0.09375, 0.5, 0.125, 0.5312, 0.125, 0.5313, 0.09375, 0.5313, 0.09375, 0.5312, 0.125, 0.5625, 0.125, 0.5625, 0.09375, 0.5625, 0.09375, 0.5625, 0.125, 0.5938, 0.125, 0.5938, 0.09375, 0.1563, 0.7188, 0.1563, 0.7188, 0.1875, 0.7188, 0.1875, 0.7188, 0.3438, 0.6563, 0.3438, 0.6563, 0.3438, 0.625, 0.3438, 0.625, 0.4375, 0.0, 0.4375, 0.03125, 0.4688, 0.03125, 0.4688, 0.0, 0.4688, 0.0, 0.4688, 0.03125, 0.5, 0.03125, 0.5, 0.0, 0.5, 0.0, 0.5, 0.03125, 0.5312, 0.03125, 0.5313, 0.0, 0.5313, 0.0, 0.5312, 0.03125, 0.5625, 0.03125, 0.5625, 0.0, 0.5625, 0.0, 0.5625, 0.03125, 0.5938, 0.03125, 0.5938, 0.0, 0.5938, 0.0, 0.5938, 0.03125, 0.625, 0.03125, 0.625, 0.0, 0.5938, 0.03125, 0.5938, 0.0625, 0.625, 0.0625, 0.625, 0.03125, 0.5938, 0.0625, 0.5938, 0.09375, 0.625, 0.09375, 0.625, 0.0625, 0.5938, 0.09375, 0.5938, 0.125, 0.625, 0.125, 0.625, 0.09375, 0.0, 0.0, 0.0, 0.0, 0.0, 0.0, 0.0, 0.0, 0.3438, 0.6875, 0.3438, 0.6875, 0.3438, 0.6563, 0.3438, 0.6563, 0.4375, 0.9688, 0.4375, 0.9688, 0.4375, 1.0, 0.4375, 1.0, 0.1563, 0.7188, 0.1563, 0.7188, 0.125, 0.7188, 0.125, 0.7188, 0.0, 0.0, 0.0, 0.0, 0.0, 0.0, 0.0, 0.0, 0.25, 0.7188, 0.25, 0.7188, 0.2188, 0.7188, 0.2188, 0.7188, 0.0, 0.0, 0.0, 0.0, 0.0, 0.0, 0.0, 0.0, 0.2188, 0.7188, 0.2188, 0.7188, 0.1875, 0.7188, 0.1875, 0.7188, 0.3438, 0.6563, 0.3438, 0.6563, 0.3438, 0.6875, 0.3438, 0.6875, 0.0, 0.0, 0.0, 0.0, 0.0, 0.0, 0.0, 0.0, 0.1875, 0.7188, 0.1875, 0.7188, 0.1563, 0.7188, 0.1563, 0.7188, 0.125, 0.7188, 0.125, 0.7188, 0.125, 0.6875, 0.125, 0.6875, 0.3438, 0.6875, 0.3438, 0.6875, 0.3438, 0.7188, 0.3438, 0.7188, 0.0, 0.0, 0.0, 0.0, 0.0, 0.0, 0.0, 0.0, 0.125, 0.6875, 0.125, 0.6875, 0.125, 0.6563, 0.125, 0.6563, 0.0, 0.0, 0.0, 0.0, 0.0, 0.0, 0.0, 0.0, 0.0, 0.0, 0.0, 0.0, 0.0, 0.0, 0.0, 0.0, 0.3438, 0.7188, 0.3438, 0.7188, 0.3125, 0.7188, 0.3125, 0.7188, 0.125, 0.6563, 0.125, 0.6563, 0.125, 0.625, 0.125, 0.625, 0.3125, 0.7188, 0.3125, 0.7188, 0.2812, 0.7188, 0.2812, 0.7188, 0.3438, 0.7188, 0.3438, 0.7188, 0.3438, 0.6875, 0.3438, 0.6875, 0.0, 0.0, 0.0, 0.0, 0.0, 0.0, 0.0, 0.0, 0.4375, 0.7813, 0.4375, 0.7813, 0.4375, 0.8125, 0.4375, 0.8125, 0.4375, 0.8125, 0.4375, 0.8125, 0.4375, 0.8438, 0.4375, 0.8438, 0.4375, 0.8438, 0.4375, 0.8438, 0.4375, 0.875, 0.4375, 0.875, 0.4375, 0.875, 0.4375, 0.875, 0.4375, 0.9063, 0.4375, 0.9063, 0.4375, 0.9063, 0.4375, 0.9063, 0.4375, 0.9375, 0.4375, 0.9375, 0.4375, 0.9375, 0.4375, 0.9375, 0.4375, 0.9688, 0.4375, 0.9688, 0.4375, 0.75, 0.4375, 0.75, 0.4375, 0.7813, 0.4375, 0.7813, 0.4375, 0.7188, 0.4375, 0.7188, 0.4375, 0.75, 0.4375, 0.75, 0.0, 0.0, 0.0, 0.0, 0.0, 0.0, 0.0, 0.0, 0.0, 0.0, 0.0, 0.0, 0.0, 0.0, 0.0, 0.0, 0.2812, 0.7188, 0.2812, 0.7188, 0.25, 0.7188, 0.25, 0.7188, 0.3438, 0.625, 0.3438, 0.625, 0.3438, 0.6563, 0.3438, 0.6563, 0.0, 0.0, 0.0, 0.0, 0.0, 0.0, 0.0, 0.0, 0.4375, 0.625, 0.4375, 0.6563, 0.4688, 0.6563, 0.4688, 0.625, 0.4688, 0.625, 0.4688, 0.6563, 0.5, 0.6563, 0.5, 0.625, 0.0, 0.0, 0.0, 0.0, 0.0, 0.0, 0.0, 0.0, 0.4375, 0.6563, 0.4375, 0.6875, 0.4688, 0.6875, 0.4688, 0.6563, 0.4688, 0.6563, 0.4688, 0.6875, 0.5, 0.6875, 0.5, 0.6563, 0.3125, 0.7188, 0.3125, 0.7188, 0.3438, 0.7188, 0.3438, 0.7188, 0.4375, 0.6875, 0.4375, 0.7188, 0.4688, 0.7187, 0.4688, 0.6875, 0.4688, 0.6875, 0.4688, 0.7187, 0.5, 0.7188, 0.5, 0.6875, 0.4688, 0.7187, 0.4688, 0.75, 0.5, 0.75, 0.5, 0.7188, 0.4375, 0.7188, 0.4375, 0.75, 0.4688, 0.75, 0.4688, 0.7187, 0.125, 0.6875, 0.125, 0.6875, 0.125, 0.7188, 0.125, 0.7188, 0.2812, 0.7188, 0.2812, 0.7188, 0.3125, 0.7188, 0.3125, 0.7188, 0.125, 0.6563, 0.125, 0.6563, 0.125, 0.6875, 0.125, 0.6875, 0.125, 0.7188, 0.125, 0.7188, 0.1563, 0.7188, 0.1563, 0.7188, 0.25, 0.7188, 0.25, 0.7188, 0.2812, 0.7188, 0.2812, 0.7188, 0.4375, 0.75, 0.4375, 0.75, 0.4375, 0.7813, 0.4375, 0.7813, 0.4063, 0.8125, 0.4063, 0.8438, 0.4375, 0.8438, 0.4375, 0.8125, 0.1875, 0.75, 0.1875, 0.75, 0.1875, 0.7188, 0.1875, 0.7188, 0.4063, 0.8438, 0.4063, 0.8438, 0.4375, 0.8438, 0.4375, 0.8438, 0.1875, 0.7188, 0.1875, 0.7188, 0.2188, 0.7188, 0.2188, 0.7188, 0.4375, 0.03125, 0.4375, 0.03125, 0.4375, 0.0625, 0.4375, 0.0625, 0.4375, 0.8125, 0.4375, 0.8125, 0.4063, 0.8125, 0.4063, 0.8125, 0.3438, 0.6875, 0.3438, 0.6875, 0.375, 0.6875, 0.375, 0.6875, 0.4375, 0.9375, 0.4375, 0.9375, 0.4375, 0.9688, 0.4375, 0.9688, 0.125, 0.625, 0.125, 0.625, 0.125, 0.6563, 0.125, 0.6563, 0.0, 0.0, 0.0, 0.0, 0.0, 0.0, 0.0, 0.0, 0.4375, 0.9375, 0.4375, 0.9375, 0.4063, 0.9375, 0.4063, 0.9375, 0.4375, 0.8438, 0.4375, 0.8438, 0.4375, 0.875, 0.4375, 0.875, 0.25, 0.7188, 0.25, 0.7188, 0.2812, 0.7188, 0.2812, 0.7188, 0.375, 0.8125, 0.375, 0.8438, 0.4063, 0.8438, 0.4063, 0.8125, 0.3125, 0.75, 0.3125, 0.75, 0.3125, 0.7188, 0.3125, 0.7188, 0.375, 0.9375, 0.375, 0.9375, 0.4063, 0.9375, 0.4063, 0.9375, 0.4375, 0.09375, 0.4375, 0.09375, 0.4375, 0.125, 0.4375, 0.125, 0.4063, 0.9375, 0.4063, 0.9375, 0.4375, 0.9375, 0.4375, 0.9375, 0.4375, 0.9688, 0.4375, 0.9688, 0.4375, 1.0, 0.4375, 1.0, 0.4375, 0.0625, 0.4375, 0.0625, 0.4375, 0.09375, 0.4375, 0.09375, 0.125, 0.7188, 0.125, 0.7188, 0.125, 0.75, 0.125, 0.75, 0.0, 0.0, 0.0, 0.0, 0.0, 0.0, 0.0, 0.0, 0.125, 0.6875, 0.125, 0.6875, 0.125, 0.7188, 0.125, 0.7188, 0.375, 0.6563, 0.375, 0.6563, 0.3438, 0.6563, 0.3438, 0.6563, 0.3438, 0.6563, 0.3438, 0.6875, 0.375, 0.6875, 0.375, 0.6563, 0.4375, 0.7188, 0.4375, 0.7188, 0.4375, 0.75, 0.4375, 0.75, 0.4375, 0.7813, 0.4375, 0.7813, 0.4375, 0.8125, 0.4375, 0.8125, 0.375, 0.6875, 0.375, 0.6875, 0.4063, 0.6875, 0.4063, 0.6875, 0.2812, 0.7188, 0.2813, 0.75, 0.3125, 0.75, 0.3125, 0.7188, 0.4375, 0.875, 0.4375, 0.875, 0.4375, 0.9063, 0.4375, 0.9063, 0.4375, 0.9063, 0.4375, 0.9063, 0.4375, 0.9375, 0.4375, 0.9375, 0.4063, 0.9375, 0.4063, 0.9375, 0.375, 0.9375, 0.375, 0.9375, 0.1563, 0.7188, 0.1563, 0.75, 0.1875, 0.75, 0.1875, 0.7188, 0.125, 0.7188, 0.125, 0.75, 0.1563, 0.75, 0.1563, 0.7188, 0.4375, 0.625, 0.4375, 0.625, 0.4375, 0.6563, 0.4375, 0.6563, 0.4063, 0.6563, 0.4063, 0.6875, 0.4375, 0.6875, 0.4375, 0.6563, 0.4063, 0.6875, 0.4063, 0.6875, 0.4375, 0.6875, 0.4375, 0.6875, 0.4063, 0.8125, 0.4063, 0.8125, 0.375, 0.8125, 0.375, 0.8125, 0.3438, 0.7188, 0.3438, 0.7188, 0.3438, 0.6875, 0.3438, 0.6875, 0.4375, 0.6875, 0.4375, 0.6875, 0.4375, 0.7188, 0.4375, 0.7188, 0.375, 0.6563, 0.375, 0.6875, 0.4063, 0.6875, 0.4063, 0.6563, 0.0, 0.0, 0.0, 0.0, 0.0, 0.0, 0.0, 0.0, 0.4063, 0.8125, 0.4063, 0.8125, 0.375, 0.8125, 0.375, 0.8125, 0.4375, 0.6875, 0.4375, 0.6875, 0.4375, 0.7188, 0.4375, 0.7188, 0.3125, 0.7188, 0.3125, 0.7188, 0.3438, 0.7188, 0.3438, 0.7188, 0.4375, 0.7813, 0.4375, 0.7813, 0.4375, 0.8125, 0.4375, 0.8125, 0.4375, 0.75, 0.4375, 0.75, 0.4375, 0.7813, 0.4375, 0.7813, 0.3438, 0.7188, 0.3438, 0.7188, 0.3438, 0.6875, 0.3438, 0.6875, 0.4375, 0.7188, 0.4375, 0.7188, 0.4375, 0.75, 0.4375, 0.75, 0.375, 0.6875, 0.375, 0.6875, 0.4063, 0.6875, 0.4063, 0.6875, 0.4063, 0.6875, 0.4063, 0.6875, 0.4375, 0.6875, 0.4375, 0.6875, 0.3438, 0.6875, 0.3438, 0.6875, 0.375, 0.6875, 0.375, 0.6875, 0.4375, 0.8125, 0.4375, 0.8125, 0.4063, 0.8125, 0.4063, 0.8125, 0.3125, 0.7188, 0.3125, 0.7188, 0.3438, 0.7188, 0.3438, 0.7188, 0.4063, 0.6875, 0.4063, 0.6875, 0.4375, 0.6875, 0.4375, 0.6875, 0.3438, 0.6875, 0.3438, 0.6875, 0.375, 0.6875, 0.375, 0.6875, 0.4375, 0.8125, 0.4375, 0.8125, 0.4063, 0.8125, 0.4063, 0.8125, 0.3125, 0.75, 0.3125, 0.75, 0.3125, 0.7188, 0.3125, 0.7188, 0.4063, 0.8125, 0.4063, 0.8125, 0.375, 0.8125, 0.375, 0.8125, 0.4375, 0.6875, 0.4375, 0.6875, 0.4375, 0.7188, 0.4375, 0.7188, 0.3125, 0.7188, 0.3125, 0.7188, 0.3438, 0.7188, 0.3438, 0.7188, 0.4375, 0.7813, 0.4375, 0.7813, 0.4375, 0.8125, 0.4375, 0.8125, 0.4375, 0.75, 0.4375, 0.75, 0.4375, 0.7813, 0.4375, 0.7813, 0.3438, 0.7188, 0.3438, 0.7188, 0.3438, 0.6875, 0.3438, 0.6875, 0.4375, 0.7188, 0.4375, 0.7188, 0.4375, 0.75, 0.4375, 0.75, 0.3125, 0.75, 0.3125, 0.75, 0.3125, 0.7188, 0.3125, 0.7188, 0.4375, 0.9063, 0.4375, 0.9063, 0.4375, 0.9375, 0.4375, 0.9375, 0.1875, 0.7188, 0.1875, 0.7188, 0.2188, 0.7188, 0.2188, 0.7188, 0.4063, 0.8438, 0.4063, 0.8438, 0.4375, 0.8438, 0.4375, 0.8438, 0.2812, 0.7188, 0.2812, 0.7188, 0.2813, 0.75, 0.2813, 0.75, 0.4063, 0.9375, 0.4063, 0.9375, 0.375, 0.9375, 0.375, 0.9375, 0.1875, 0.75, 0.1875, 0.75, 0.1875, 0.7188, 0.1875, 0.7188, 0.375, 0.8438, 0.375, 0.8438, 0.4063, 0.8438, 0.4063, 0.8438, 0.25, 0.7188, 0.25, 0.7188, 0.2812, 0.7188, 0.2812, 0.7188, 0.4375, 0.9375, 0.4375, 0.9375, 0.4063, 0.9375, 0.4063, 0.9375, 0.2812, 0.7188, 0.2812, 0.7188, 0.2813, 0.75, 0.2813, 0.75, 0.375, 0.8438, 0.375, 0.8438, 0.4063, 0.8438, 0.4063, 0.8438, 0.2188, 0.7188, 0.2188, 0.7188, 0.25, 0.7188, 0.25, 0.7188, 0.1875, 0.7188, 0.1875, 0.7188, 0.2188, 0.7188, 0.2188, 0.7188, 0.4063, 0.8438, 0.4063, 0.8438, 0.4375, 0.8438, 0.4375, 0.8438, 0.2812, 0.7188, 0.2812, 0.7188, 0.2813, 0.75, 0.2813, 0.75, 0.4063, 0.9375, 0.4063, 0.9375, 0.375, 0.9375, 0.375, 0.9375, 0.1875, 0.75, 0.1875, 0.75, 0.1875, 0.7188, 0.1875, 0.7188, 0.375, 0.8438, 0.375, 0.8438, 0.4063, 0.8438, 0.4063, 0.8438, 0.25, 0.7188, 0.25, 0.7188, 0.2812, 0.7188, 0.2812, 0.7188, 0.4375, 0.9375, 0.4375, 0.9375, 0.4063, 0.9375, 0.4063, 0.9375, 0.4375, 0.8438, 0.4375, 0.8438, 0.4375, 0.875, 0.4375, 0.875, 0.2188, 0.7188, 0.2188, 0.7188, 0.25, 0.7188, 0.25, 0.7188, 0.4375, 0.875, 0.4375, 0.875, 0.4375, 0.9063, 0.4375, 0.9063, 0.4375, 0.8438, 0.4375, 0.8438, 0.4375, 0.875, 0.4375, 0.875, 0.4063, 0.8438, 0.4063, 0.875, 0.4375, 0.875, 0.4375, 0.8438, 0.4063, 0.875, 0.4063, 0.9062, 0.4375, 0.9063, 0.4375, 0.875, 0.4063, 0.9062, 0.4063, 0.9375, 0.4375, 0.9375, 0.4375, 0.9063, 0.375, 0.9063, 0.375, 0.9375, 0.4063, 0.9375, 0.4063, 0.9062, 0.375, 0.875, 0.375, 0.9063, 0.4063, 0.9062, 0.4063, 0.875, 0.375, 0.8438, 0.375, 0.875, 0.4063, 0.875, 0.4063, 0.8438, 0.25, 0.7188, 0.25, 0.75, 0.2813, 0.75, 0.2812, 0.7188, 0.2188, 0.7188, 0.2188, 0.75, 0.25, 0.75, 0.25, 0.7188, 0.1875, 0.7188, 0.1875, 0.75, 0.2188, 0.75, 0.2188, 0.7188, 0.4375, 0.9063, 0.4375, 0.9063, 0.4375, 0.9375, 0.4375, 0.9375, 0.2188, 0.7188, 0.2188, 0.7188, 0.25, 0.7188, 0.25, 0.7188, 0.4375, 0.875, 0.4375, 0.875, 0.4375, 0.9063, 0.4375, 0.9063, 0.4375, 0.0625, 0.4375, 0.0625, 0.4375, 0.09375, 0.4375, 0.09375, 0.125, 0.75, 0.125, 0.75, 0.1563, 0.75, 0.1563, 0.75, 0.0, 0.0, 0.0, 0.0, 0.0, 0.0, 0.0, 0.0, 0.4375, 0.0, 0.4375, 0.0, 0.4375, 0.03125, 0.4375, 0.03125, 0.4375, 0.9688, 0.4375, 0.9688, 0.4375, 1.0, 0.4375, 1.0, 0.4375, 0.03125, 0.4375, 0.03125, 0.4375, 0.0625, 0.4375, 0.0625, 0.125, 0.7188, 0.125, 0.7188, 0.125, 0.75, 0.125, 0.75, 0.0, 0.0, 0.0, 0.0, 0.0, 0.0, 0.0, 0.0, 0.4375, 0.9375, 0.4375, 0.9375, 0.4375, 0.9688, 0.4375, 0.9688, 0.125, 0.6875, 0.125, 0.6875, 0.125, 0.7188, 0.125, 0.7188, 0.4375, 0.09375, 0.4375, 0.09375, 0.4375, 0.125, 0.4375, 0.125, 0.125, 0.6563, 0.125, 0.6563, 0.125, 0.6875, 0.125, 0.6875, 0.125, 0.75, 0.125, 0.75, 0.1563, 0.75, 0.1563, 0.75, 0.125, 0.6563, 0.125, 0.6563, 0.125, 0.6875, 0.125, 0.6875, 0.1563, 0.75, 0.1563, 0.75, 0.1875, 0.75, 0.1875, 0.75, 0.4375, 0.0, 0.4375, 0.0, 0.4375, 0.03125, 0.4375, 0.03125, 0.4063, 0.9375, 0.4063, 0.9688, 0.4375, 0.9688, 0.4375, 0.9375, 0.4063, 0.9688, 0.4063, 1.0, 0.4375, 1.0, 0.4375, 0.9688, 0.375, 0.9688, 0.375, 1.0, 0.4063, 1.0, 0.4063, 0.9688, 0.375, 0.9375, 0.375, 0.9688, 0.4063, 0.9688, 0.4063, 0.9375, 0.4063, 0.03125, 0.4063, 0.0625, 0.4375, 0.0625, 0.4375, 0.03125, 0.4063, 0.0625, 0.4063, 0.09375, 0.4375, 0.09375, 0.4375, 0.0625, 0.4063, 0.09375, 0.4063, 0.125, 0.4375, 0.125, 0.4375, 0.09375, 0.375, 0.0, 0.375, 0.03125, 0.4063, 0.03125, 0.4063, 0.0, 0.4063, 0.0, 0.4063, 0.03125, 0.4375, 0.03125, 0.4375, 0.0, 0.375, 0.09375, 0.375, 0.125, 0.4063, 0.125, 0.4063, 0.09375, 0.375, 0.0625, 0.375, 0.09375, 0.4063, 0.09375, 0.4063, 0.0625, 0.375, 0.03125, 0.375, 0.0625, 0.4063, 0.0625, 0.4063, 0.03125, 0.1563, 0.75, 0.1563, 0.75, 0.1875, 0.75, 0.1875, 0.75, 0.125, 0.625, 0.125, 0.625, 0.125, 0.6563, 0.125, 0.6563, 0.375, 0.9375, 0.375, 0.9375, 0.4063, 0.9375, 0.4063, 0.9375, 0.4063, 0.9375, 0.4063, 0.9375, 0.4375, 0.9375, 0.4375, 0.9375, 0.375, 0.6563, 0.375, 0.6563, 0.3438, 0.6563, 0.3438, 0.6563, 0.4375, 0.6563, 0.4375, 0.6563, 0.4063, 0.6563, 0.4063, 0.6563, 0.0, 0.0, 0.0, 0.0, 0.0, 0.0, 0.0, 0.0, 0.0, 0.0, 0.0, 0.0, 0.0, 0.0, 0.0, 0.0, 0.4063, 0.6563, 0.4063, 0.6563, 0.375, 0.6563, 0.375, 0.6563, 0.4375, 0.6563, 0.4375, 0.6563, 0.4063, 0.6563, 0.4063, 0.6563, 0.3438, 0.6563, 0.3438, 0.6563, 0.3438, 0.625, 0.3438, 0.625, 0.0, 0.0, 0.0, 0.0, 0.0, 0.0, 0.0, 0.0, 0.0, 0.0, 0.0, 0.0, 0.0, 0.0, 0.0, 0.0, 0.0, 0.0, 0.0, 0.0, 0.0, 0.0, 0.0, 0.0, 0.0, 0.0, 0.0, 0.0, 0.0, 0.0, 0.0, 0.0, 0.3438, 0.6563, 0.3438, 0.6563, 0.3438, 0.625, 0.3438, 0.625, 0.4063, 0.6563, 0.4063, 0.6563, 0.375, 0.6563, 0.375, 0.6563, 0.4375, 0.625, 0.4375, 0.625, 0.4375, 0.6563, 0.4375, 0.6563, 0.0, 0.0, 0.0, 0.0, 0.0, 0.0, 0.0, 0.0, 0.0, 0.0, 0.0, 0.0, 0.0, 0.0, 0.0, 0.0, 0.1563, 0.625, 0.1562, 0.6562, 0.1875, 0.6563, 0.1875, 0.625, 0.1875, 0.625, 0.1875, 0.6563, 0.2188, 0.6563, 0.2188, 0.625, 0.2188, 0.625, 0.2188, 0.6563, 0.25, 0.6563, 0.25, 0.625, 0.25, 0.625, 0.25, 0.6563, 0.2813, 0.6563, 0.2813, 0.625, 0.2813, 0.625, 0.2813, 0.6563, 0.3125, 0.6563, 0.3125, 0.625, 0.3125, 0.625, 0.3125, 0.6563, 0.3438, 0.6563, 0.3438, 0.625, 0.1562, 0.6562, 0.1563, 0.6875, 0.1875, 0.6875, 0.1875, 0.6563, 0.1875, 0.6563, 0.1875, 0.6875, 0.2188, 0.6875, 0.2188, 0.6563, 0.2188, 0.6563, 0.2188, 0.6875, 0.25, 0.6875, 0.25, 0.6563, 0.25, 0.6563, 0.25, 0.6875, 0.2813, 0.6875, 0.2813, 0.6563, 0.2813, 0.6563, 0.2813, 0.6875, 0.3125, 0.6875, 0.3125, 0.6563, 0.3125, 0.6563, 0.3125, 0.6875, 0.3438, 0.6875, 0.3438, 0.6563, 0.1563, 0.6875, 0.1563, 0.7188, 0.1875, 0.7188, 0.1875, 0.6875, 0.1875, 0.6875, 0.1875, 0.7188, 0.2188, 0.7188, 0.2188, 0.6875, 0.2188, 0.6875, 0.2188, 0.7188, 0.25, 0.7188, 0.25, 0.6875, 0.25, 0.6875, 0.25, 0.7188, 0.2812, 0.7188, 0.2813, 0.6875, 0.2813, 0.6875, 0.2812, 0.7188, 0.3125, 0.7188, 0.3125, 0.6875, 0.3125, 0.6875, 0.3125, 0.7188, 0.3438, 0.7188, 0.3438, 0.6875, 0.125, 0.6875, 0.125, 0.7188, 0.1563, 0.7188, 0.1563, 0.6875, 0.125, 0.6563, 0.125, 0.6875, 0.1563, 0.6875, 0.1562, 0.6562, 0.125, 0.625, 0.125, 0.6563, 0.1562, 0.6562, 0.1563, 0.625, 0.4063, 0.7812, 0.4063, 0.8125, 0.4375, 0.8125, 0.4375, 0.7813, 0.375, 0.75, 0.375, 0.7813, 0.4063, 0.7812, 0.4063, 0.75, 0.4063, 0.75, 0.4063, 0.7812, 0.4375, 0.7813, 0.4375, 0.75, 0.375, 0.7813, 0.375, 0.8125, 0.4063, 0.8125, 0.4063, 0.7812, 0.3438, 0.6875, 0.3438, 0.7188, 0.375, 0.7188, 0.375, 0.6875, 0.3438, 0.7188, 0.3438, 0.75, 0.375, 0.75, 0.375, 0.7188, 0.3125, 0.7188, 0.3125, 0.75, 0.3438, 0.75, 0.3438, 0.7188, 0.4063, 0.6875, 0.4063, 0.7188, 0.4375, 0.7188, 0.4375, 0.6875, 0.4063, 0.7188, 0.4063, 0.75, 0.4375, 0.75, 0.4375, 0.7188, 0.375, 0.7188, 0.375, 0.75, 0.4063, 0.75, 0.4063, 0.7188, 0.375, 0.6875, 0.375, 0.7188, 0.4063, 0.7188, 0.4063, 0.6875, 0.375, 0.6875, 0.375, 0.6875, 0.4063, 0.6875, 0.4063, 0.6875, 0.3438, 0.625, 0.3438, 0.6563, 0.375, 0.6563, 0.375, 0.625, 0.4063, 0.625, 0.4063, 0.6563, 0.4375, 0.6563, 0.4375, 0.625, 0.375, 0.625, 0.375, 0.6563, 0.4063, 0.6563, 0.4063, 0.625, 0.4375, 0.6563, 0.4375, 0.6563, 0.4063, 0.6563, 0.4063, 0.6563, 0.375, 0.6563, 0.375, 0.6563, 0.3438, 0.6563, 0.3438, 0.6563, 0.3438, 0.6563, 0.3438, 0.6563, 0.3438, 0.625, 0.3438, 0.625, 0.4063, 0.6563, 0.4063, 0.6563, 0.375, 0.6563, 0.375, 0.6563, 0.4375, 0.625, 0.4375, 0.625, 0.4375, 0.6563, 0.4375, 0.6563, 0.6563, 0.625, 0.6875, 0.625, 0.6875, 0.6563, 0.6563, 0.6563, 0.6563, 0.6563, 0.6875, 0.6563, 0.6875, 0.6875, 0.6562, 0.6875, 0.6562, 0.6875, 0.6875, 0.6875, 0.6875, 0.7188, 0.6562, 0.7188, 0.6562, 0.7188, 0.6875, 0.7188, 0.6875, 0.75, 0.6563, 0.75, 0.5, 0.7813, 0.5313, 0.7813, 0.5312, 0.8125, 0.5, 0.8125, 0.5313, 0.7813, 0.5625, 0.7812, 0.5625, 0.8125, 0.5312, 0.8125, 0.5625, 0.7812, 0.5938, 0.7812, 0.5938, 0.8125, 0.5625, 0.8125, 0.5, 0.75, 0.5312, 0.75, 0.5313, 0.7813, 0.5, 0.7813, 0.5938, 0.7812, 0.625, 0.7813, 0.625, 0.8125, 0.5938, 0.8125, 0.5, 0.625, 0.5312, 0.625, 0.5313, 0.6563, 0.5, 0.6563, 0.5, 0.6563, 0.5313, 0.6563, 0.5312, 0.6875, 0.5, 0.6875, 0.5, 0.6875, 0.5312, 0.6875, 0.5313, 0.7187, 0.5, 0.7188, 0.5, 0.7188, 0.5313, 0.7187, 0.5312, 0.75, 0.5, 0.75, 0.6563, 0.625, 0.6563, 0.6563, 0.6875, 0.6563, 0.6875, 0.625, 0.6563, 0.6563, 0.6562, 0.6875, 0.6875, 0.6875, 0.6875, 0.6563, 0.6562, 0.6875, 0.6562, 0.7188, 0.6875, 0.7188, 0.6875, 0.6875, 0.6562, 0.7188, 0.6563, 0.75, 0.6875, 0.75, 0.6875, 0.7188, 0.5, 0.7813, 0.5, 0.8125, 0.5312, 0.8125, 0.5313, 0.7813, 0.5313, 0.7813, 0.5312, 0.8125, 0.5625, 0.8125, 0.5625, 0.7812, 0.5625, 0.7812, 0.5625, 0.8125, 0.5938, 0.8125, 0.5938, 0.7812, 0.5, 0.75, 0.5, 0.7813, 0.5313, 0.7813, 0.5312, 0.75, 0.5938, 0.7812, 0.5938, 0.8125, 0.625, 0.8125, 0.625, 0.7813, 0.5, 0.625, 0.5, 0.6563, 0.5313, 0.6563, 0.5312, 0.625, 0.5, 0.6563, 0.5, 0.6875, 0.5312, 0.6875, 0.5313, 0.6563, 0.5, 0.6875, 0.5, 0.7188, 0.5313, 0.7187, 0.5312, 0.6875, 0.5, 0.7188, 0.5, 0.75, 0.5312, 0.75, 0.5313, 0.7187, 0.625, 0.7188, 0.6562, 0.7188, 0.6563, 0.75, 0.625, 0.75, 0.625, 0.6875, 0.6562, 0.6875, 0.6562, 0.7188, 0.625, 0.7188, 0.625, 0.6563, 0.6563, 0.6563, 0.6562, 0.6875, 0.625, 0.6875, 0.625, 0.625, 0.6563, 0.625, 0.6563, 0.6563, 0.625, 0.6563, 0.5312, 0.75, 0.5625, 0.75, 0.5625, 0.7812, 0.5313, 0.7813, 0.5625, 0.75, 0.5938, 0.75, 0.5938, 0.7812, 0.5625, 0.7812, 0.5938, 0.75, 0.625, 0.75, 0.625, 0.7813, 0.5938, 0.7812, 0.5312, 0.625, 0.5625, 0.625, 0.5625, 0.6563, 0.5313, 0.6563, 0.5625, 0.625, 0.5938, 0.625, 0.5938, 0.6563, 0.5625, 0.6563, 0.5313, 0.6563, 0.5625, 0.6563, 0.5625, 0.6875, 0.5312, 0.6875, 0.5625, 0.6563, 0.5938, 0.6563, 0.5938, 0.6875, 0.5625, 0.6875, 0.5312, 0.6875, 0.5625, 0.6875, 0.5625, 0.7188, 0.5313, 0.7187, 0.5625, 0.6875, 0.5938, 0.6875, 0.5938, 0.7188, 0.5625, 0.7188, 0.5938, 0.625, 0.625, 0.625, 0.625, 0.6563, 0.5938, 0.6563, 0.5938, 0.6563, 0.625, 0.6563, 0.625, 0.6875, 0.5938, 0.6875, 0.5938, 0.6875, 0.625, 0.6875, 0.625, 0.7188, 0.5938, 0.7188, 0.5938, 0.7188, 0.625, 0.7188, 0.625, 0.75, 0.5938, 0.75, 0.5625, 0.7188, 0.5938, 0.7188, 0.5938, 0.75, 0.5625, 0.75, 0.5313, 0.7187, 0.5625, 0.7188, 0.5625, 0.75, 0.5312, 0.75, 0.625, 0.7188, 0.625, 0.75, 0.6563, 0.75, 0.6562, 0.7188, 0.625, 0.6875, 0.625, 0.7188, 0.6562, 0.7188, 0.6562, 0.6875, 0.625, 0.6563, 0.625, 0.6875, 0.6562, 0.6875, 0.6563, 0.6563, 0.625, 0.625, 0.625, 0.6563, 0.6563, 0.6563, 0.6563, 0.625, 0.5312, 0.75, 0.5313, 0.7813, 0.5625, 0.7812, 0.5625, 0.75, 0.5625, 0.75, 0.5625, 0.7812, 0.5938, 0.7812, 0.5938, 0.75, 0.5938, 0.75, 0.5938, 0.7812, 0.625, 0.7813, 0.625, 0.75, 0.5312, 0.625, 0.5313, 0.6563, 0.5625, 0.6563, 0.5625, 0.625, 0.5625, 0.625, 0.5625, 0.6563, 0.5938, 0.6563, 0.5938, 0.625, 0.5313, 0.6563, 0.5312, 0.6875, 0.5625, 0.6875, 0.5625, 0.6563, 0.5625, 0.6563, 0.5625, 0.6875, 0.5938, 0.6875, 0.5938, 0.6563, 0.5312, 0.6875, 0.5313, 0.7187, 0.5625, 0.7188, 0.5625, 0.6875, 0.5625, 0.6875, 0.5625, 0.7188, 0.5938, 0.7188, 0.5938, 0.6875, 0.5938, 0.625, 0.5938, 0.6563, 0.625, 0.6563, 0.625, 0.625, 0.5938, 0.6563, 0.5938, 0.6875, 0.625, 0.6875, 0.625, 0.6563, 0.5938, 0.6875, 0.5938, 0.7188, 0.625, 0.7188, 0.625, 0.6875, 0.5938, 0.7188, 0.5938, 0.75, 0.625, 0.75, 0.625, 0.7188, 0.5625, 0.7188, 0.5625, 0.75, 0.5938, 0.75, 0.5938, 0.7188, 0.5313, 0.7187, 0.5312, 0.75, 0.5625, 0.75, 0.5625, 0.7188])
me_cube.materials.append(mat_material)
me_cube.use_mirror_vertex_groups = False
me_cube.update()
me_cube_003 = bpy.data.meshes.new('Cube.003')
me_cube_003.from_pydata([(0.4925, 0.4465, 1.396), (0.5311, 0.4806, 1.317), (0.5731, 0.518, 1.199), (0.6047, 0.5462, 1.06), (0.5232, 0.3665, 1.429), (0.01543, 0.5695, 1.5), (0.1479, 0.5507, 1.491), (0.2881, 0.5199, 1.465), (0.4103, 0.4812, 1.429), (0.0131, 0.4444, 1.598), (0.1415, 0.4284, 1.586), (0.2859, 0.405, 1.553), (0.4162, 0.3802, 1.501), (0.7051, 0.4236, 1.059), (0.6635, 0.4028, 1.203), (0.6033, 0.3793, 1.329), (0.01508, 0.7804, 1.073), (0.01462, 0.7383, 1.234), (0.01714, 0.6669, 1.377), (0.1684, 0.7611, 1.076), (0.1618, 0.7172, 1.23), (0.153, 0.6468, 1.37), (0.3268, 0.7132, 1.072), (0.3147, 0.673, 1.219), (0.299, 0.6091, 1.352), (0.4759, 0.6425, 1.066), (0.4546, 0.6075, 1.206), (0.4284, 0.5543, 1.33), (-0.4774, 0.4872, 1.396), (-0.5131, 0.5243, 1.317), (-0.5517, 0.5651, 1.199), (-0.5809, 0.5959, 1.06), (-0.5147, 0.41, 1.429), (0.01543, 0.5695, 1.5), (-0.1253, 0.5621, 1.491), (-0.2676, 0.5432, 1.465), (-0.3926, 0.5149, 1.429), (0.0131, 0.4444, 1.598), (-0.1292, 0.4397, 1.586), (-0.275, 0.4285, 1.553), (-0.4069, 0.4147, 1.501), (-0.6912, 0.4821, 1.059), (-0.6515, 0.4579, 1.203), (-0.5935, 0.4294, 1.329), (0.01508, 0.7804, 1.073), (0.01462, 0.7383, 1.234), (0.01714, 0.6669, 1.377), (-0.1396, 0.7717, 1.08), (-0.1329, 0.7296, 1.226), (-0.1224, 0.6584, 1.37), (-0.29, 0.7391, 1.072), (-0.2813, 0.698, 1.219), (-0.271, 0.6329, 1.352), (-0.4444, 0.681, 1.066), (-0.4262, 0.6444, 1.206), (-0.4045, 0.5892, 1.33)], [], [(8, 12, 4, 0), (7, 11, 12, 8), (6, 10, 11, 7), (5, 9, 10, 6), (3, 2, 14, 13), (2, 1, 15, 14), (1, 0, 4, 15), (16, 17, 20, 19), (17, 18, 21, 20), (19, 20, 23, 22), (20, 21, 24, 23), (22, 23, 26, 25), (23, 24, 27, 26), (18, 5, 6, 21), (21, 6, 7, 24), (24, 7, 8, 27), (27, 8, 0, 1), (26, 27, 1, 2), (25, 26, 2, 3), (36, 28, 32, 40), (35, 36, 40, 39), (34, 35, 39, 38), (33, 34, 38, 37), (31, 41, 42, 30), (30, 42, 43, 29), (29, 43, 32, 28), (44, 47, 48, 45), (45, 48, 49, 46), (47, 50, 51, 48), (48, 51, 52, 49), (50, 53, 54, 51), (51, 54, 55, 52), (46, 49, 34, 33), (49, 52, 35, 34), (52, 55, 36, 35), (55, 29, 28, 36), (54, 30, 29, 55), (53, 31, 30, 54)])
_uv = me_cube_003.uv_layers.new(name='UVMap')
_uv.uv.foreach_set('vector', [0.1133, 0.9023, 0.1445, 0.9023, 0.1445, 0.9336, 0.1133, 0.9336, 0.1133, 0.8711, 0.1445, 0.8711, 0.1445, 0.9023, 0.1133, 0.9023, 0.1133, 0.8398, 0.1445, 0.8398, 0.1445, 0.8711, 0.1133, 0.8711, 0.1133, 0.8086, 0.1445, 0.8086, 0.1445, 0.8398, 0.1133, 0.8398, 0.01953, 0.9336, 0.05078, 0.9336, 0.05078, 0.9648, 0.01953, 0.9648, 0.05078, 0.9336, 0.08203, 0.9336, 0.08203, 0.9648, 0.05078, 0.9648, 0.08203, 0.9336, 0.1133, 0.9336, 0.1133, 0.9648, 0.08203, 0.9648, 0.01953, 0.8086, 0.05078, 0.8086, 0.05078, 0.8398, 0.01953, 0.8398, 0.05078, 0.8086, 0.08203, 0.8086, 0.08203, 0.8398, 0.05078, 0.8398, 0.01953, 0.8398, 0.05078, 0.8398, 0.05078, 0.8711, 0.01953, 0.8711, 0.05078, 0.8398, 0.08203, 0.8398, 0.08203, 0.8711, 0.05078, 0.8711, 0.01953, 0.8711, 0.05078, 0.8711, 0.05078, 0.9023, 0.01953, 0.9023, 0.05078, 0.8711, 0.08203, 0.8711, 0.08203, 0.9023, 0.05078, 0.9023, 0.08203, 0.8086, 0.1133, 0.8086, 0.1133, 0.8398, 0.08203, 0.8398, 0.08203, 0.8398, 0.1133, 0.8398, 0.1133, 0.8711, 0.08203, 0.8711, 0.08203, 0.8711, 0.1133, 0.8711, 0.1133, 0.9023, 0.08203, 0.9023, 0.08203, 0.9023, 0.1133, 0.9023, 0.1133, 0.9336, 0.08203, 0.9336, 0.05078, 0.9023, 0.08203, 0.9023, 0.08203, 0.9336, 0.05078, 0.9336, 0.01953, 0.9023, 0.05078, 0.9023, 0.05078, 0.9336, 0.01953, 0.9336, 0.1133, 0.9023, 0.1133, 0.9336, 0.1445, 0.9336, 0.1445, 0.9023, 0.1133, 0.8711, 0.1133, 0.9023, 0.1445, 0.9023, 0.1445, 0.8711, 0.1133, 0.8398, 0.1133, 0.8711, 0.1445, 0.8711, 0.1445, 0.8398, 0.1133, 0.8086, 0.1133, 0.8398, 0.1445, 0.8398, 0.1445, 0.8086, 0.01953, 0.9336, 0.01953, 0.9648, 0.05078, 0.9648, 0.05078, 0.9336, 0.05078, 0.9336, 0.05078, 0.9648, 0.08203, 0.9648, 0.08203, 0.9336, 0.08203, 0.9336, 0.08203, 0.9648, 0.1133, 0.9648, 0.1133, 0.9336, 0.01953, 0.8086, 0.01953, 0.8398, 0.05078, 0.8398, 0.05078, 0.8086, 0.05078, 0.8086, 0.05078, 0.8398, 0.08203, 0.8398, 0.08203, 0.8086, 0.01953, 0.8398, 0.01953, 0.8711, 0.05078, 0.8711, 0.05078, 0.8398, 0.05078, 0.8398, 0.05078, 0.8711, 0.08203, 0.8711, 0.08203, 0.8398, 0.01953, 0.8711, 0.01953, 0.9023, 0.05078, 0.9023, 0.05078, 0.8711, 0.05078, 0.8711, 0.05078, 0.9023, 0.08203, 0.9023, 0.08203, 0.8711, 0.08203, 0.8086, 0.08203, 0.8398, 0.1133, 0.8398, 0.1133, 0.8086, 0.08203, 0.8398, 0.08203, 0.8711, 0.1133, 0.8711, 0.1133, 0.8398, 0.08203, 0.8711, 0.08203, 0.9023, 0.1133, 0.9023, 0.1133, 0.8711, 0.08203, 0.9023, 0.08203, 0.9336, 0.1133, 0.9336, 0.1133, 0.9023, 0.05078, 0.9023, 0.05078, 0.9336, 0.08203, 0.9336, 0.08203, 0.9023, 0.01953, 0.9023, 0.01953, 0.9336, 0.05078, 0.9336, 0.05078, 0.9023])
me_cube_003.materials.append(mat_material_002)
me_cube_003.use_mirror_vertex_groups = False
me_cube_003.update()

# ---- objects
ob_fobos_cuerpo = bpy.data.objects.new('fobos cuerpo', me_cube)
ob_fobos_cuerpo_002 = bpy.data.objects.new('fobos cuerpo.002', me_cube_003)

# ---- transforms, parenting, visibility, modifiers, constraints
ob_fobos_cuerpo.location = (0.0, 0.0, 0.0)
ob_fobos_cuerpo.rotation_euler = (0.0, 0.0, 1.529)
ob_fobos_cuerpo.lock_rotations_4d = False
ob_fobos_cuerpo.empty_display_type = 'ARROWS'
ob_fobos_cuerpo.lineart.crease_threshold = 0.0
ob_fobos_cuerpo_002.location = (0.0, 0.0, 0.0)
ob_fobos_cuerpo_002.rotation_euler = (0.0, 0.0, 1.529)
ob_fobos_cuerpo_002.lock_rotations_4d = False
ob_fobos_cuerpo_002.empty_display_type = 'ARROWS'
ob_fobos_cuerpo_002.lineart.crease_threshold = 0.0

# ---- collection membership
col_collection.objects.link(ob_fobos_cuerpo)
col_colecci_n_2.objects.link(ob_fobos_cuerpo_002)

# ---- scene / render settings (as saved in the file)
scene.frame_start = 1; scene.frame_end = 70; scene.frame_set(0)
scene.render.engine = 'BLENDER_EEVEE_NEXT'
scene.cycles.sampling_pattern = 'TABULATED_SOBOL'
scene.cycles.use_light_tree = False
scene.view_settings.view_transform = 'Filmic'
bpy.context.view_layer.update()

# ---- added for rendering (the .blend has no active camera and no usable light): camera, sun
cam_auto = bpy.data.cameras.new('AutoCamera')
cam_auto.lens = 50.0
cam_auto.sensor_width = 36.0
cam_auto.clip_end = 1000.0
ob_auto_camera = bpy.data.objects.new('AutoCamera', cam_auto)
scene.collection.objects.link(ob_auto_camera)
ob_auto_camera.location = (3.70991, -4.22998, 3.67057)
ob_auto_camera.rotation_euler = (1.09748, -7.21219e-08, 0.694738)
scene.camera = ob_auto_camera
light_auto_sun = bpy.data.lights.new('AutoSun', 'SUN')
light_auto_sun.energy = 3.0
light_auto_sun.angle = 0.0523599
ob_auto_sun = bpy.data.objects.new('AutoSun', light_auto_sun)
scene.collection.objects.link(ob_auto_sun)
ob_auto_sun.rotation_euler = (0.872665, 0.174533, 0.523599)
bpy.context.view_layer.update()
